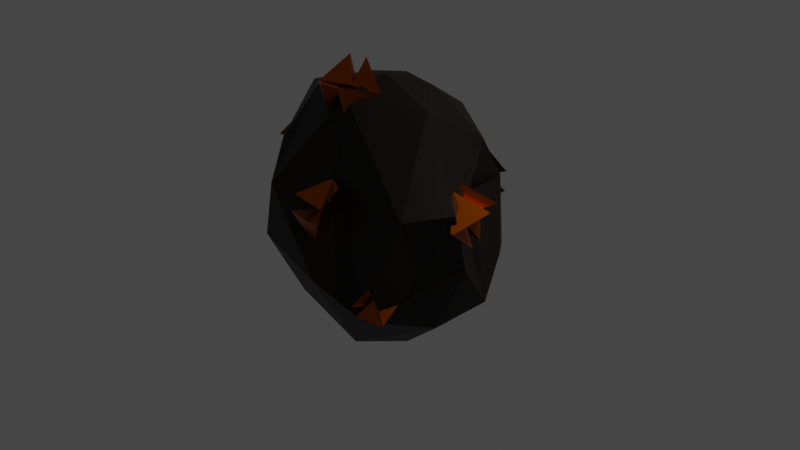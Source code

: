 # Source: AsteroidMineral.blend  (saved by Blender 3.2.14; exported with 4.5.12 LTS)
import bpy
from mathutils import Matrix  # noqa: F401  (used for matrix-valued properties, if any)

bpy.ops.wm.read_factory_settings(use_empty=True)
scene = bpy.context.scene
scene.name = 'Scene'

# ---- collections
col_collection = bpy.data.collections.new('Collection'); scene.collection.children.link(col_collection)

# ---- materials (node trees are filled in below, after node groups)
mat_asteroidmat = bpy.data.materials.new('AsteroidMat')
mat_asteroidmat.use_transparent_shadow = False
mat_astroidmaterial = bpy.data.materials.new('AstroidMaterial')
mat_astroidmaterial.use_transparent_shadow = False
mat_astroidmaterial.diffuse_color = (0.06072, 0.01563, 0.0, 1.0)
mat_astroidmaterial.roughness = 0.3937
mat_astroidmaterial.specular_intensity = 0.2795
mat_astroidmaterial.metallic = 1.0

# ---- material node trees
mat_asteroidmat.use_nodes = True; mat_asteroidmat.node_tree.nodes.clear()
_N = mat_asteroidmat.node_tree.nodes; _L = mat_asteroidmat.node_tree.links
n0 = _N.new('ShaderNodeBsdfPrincipled'); n0.name = 'Principled BSDF'; n0.location = (10, 300)
n0.distribution = 'GGX'
n0.subsurface_method = 'RANDOM_WALK_SKIN'
n0.inputs[0].default_value = (0.005605, 0.002003, 0.0, 1.0)
n0.inputs[1].default_value = 0.4646
n0.inputs[3].default_value = 1.45
n0.inputs[27].default_value = (0.0, 0.0, 0.0, 1.0)
n0.inputs[28].default_value = 1.0
n1 = _N.new('ShaderNodeOutputMaterial'); n1.name = 'Material Output'; n1.location = (300, 300)
_L.new(n0.outputs[0], n1.inputs[0])
n1.is_active_output = True
mat_astroidmaterial.use_nodes = True; mat_astroidmaterial.node_tree.nodes.clear()
_N = mat_astroidmaterial.node_tree.nodes; _L = mat_astroidmaterial.node_tree.links
n0 = _N.new('ShaderNodeBsdfPrincipled'); n0.name = 'Principled BSDF'; n0.location = (10, 300)
n0.distribution = 'GGX'
n0.subsurface_method = 'RANDOM_WALK_SKIN'
n0.inputs[0].default_value = (0.402, 0.08392, 0.0, 1.0)
n0.inputs[1].default_value = 1.0
n0.inputs[2].default_value = 0.3937
n0.inputs[3].default_value = 1.45
n0.inputs[13].default_value = 0.2795
n0.inputs[27].default_value = (0.0, 0.0, 0.0, 1.0)
n0.inputs[28].default_value = 1.0
n1 = _N.new('ShaderNodeOutputMaterial'); n1.name = 'Material Output'; n1.location = (300, 300)
n2 = _N.new('ShaderNodeNormalMap'); n2.name = 'Normal Map'; n2.location = (-300, -300)
n2.label = 'Normal/Map'
n2.inputs[0].default_value = 0.0
_L.new(n0.outputs[0], n1.inputs[0])
_L.new(n2.outputs[0], n0.inputs[5])
n1.is_active_output = True

# ---- world
world_world = bpy.data.worlds.new('World'); scene.world = world_world
world_world.use_nodes = True; world_world.node_tree.nodes.clear()
_N = world_world.node_tree.nodes; _L = world_world.node_tree.links
n0 = _N.new('ShaderNodeOutputWorld'); n0.name = 'World Output'; n0.location = (300, 300)
n1 = _N.new('ShaderNodeBackground'); n1.name = 'Background'; n1.location = (10, 300)
n1.inputs[0].default_value = (0.05088, 0.05088, 0.05088, 1.0)
_L.new(n1.outputs[0], n0.inputs[0])
n0.is_active_output = True
world_world.color = (0.05088, 0.05088, 0.05088)
world_world.use_sun_shadow = False
world_world.sun_shadow_jitter_overblur = 0.0

# ---- cameras
cam_camera = bpy.data.cameras.new('Camera')
cam_camera.clip_end = 100.0
cam_camera.ortho_scale = 7.314

# ---- lights
light_light = bpy.data.lights.new('Light', 'POINT')
light_light.transmission_factor = 0.0
light_light.energy = 1000.0
light_light.shadow_soft_size = 0.1
light_light.shadow_maximum_resolution = 0.006
light_light.use_absolute_resolution = True

# ---- meshes
me_icosphere = bpy.data.meshes.new('Icosphere')
me_icosphere.from_pydata([(-0.1485, 0.1028, -1.125), (0.823, -0.2904, -0.8083), (-0.5438, -0.8238, -0.7278), (-1.378, -0.1508, -0.6473), (-0.4358, 1.123, -0.2912), (0.7528, 0.7004, -0.3673), (-0.03225, -0.7662, 0.5304), (-1.069, -0.6024, 0.7523), (-1.016, 0.5309, 1.16), (-0.1809, 1.079, 0.926), (1.244, -0.4851, 0.6302), (-0.2316, 0.01695, 1.485), (-0.4394, -0.3652, -1.1), (0.3284, -0.1952, -1.224), (0.2186, -0.7996, -1.015), (0.9616, 0.2709, -0.6712), (0.4384, 0.438, -0.9165), (-0.8789, 0.1065, -0.9723), (-1.225, -0.3408, -0.7877), (-0.2417, 0.6499, -0.8693), (-1.21, 0.4317, -0.4856), (0.4834, 1.04, -0.458), (1.117, -0.1878, -0.1044), (0.3783, 0.6259, 0.2336), (0.04338, -1.175, -0.2605), (0.6682, -1.086, -0.4685), (-1.424, -0.4352, -0.009848), (-1.032, -0.9043, -0.233), (-1.127, 0.6591, 0.4021), (-1.577, 0.2241, 0.1346), (0.3203, 1.153, 0.2498), (-0.287, 1.115, 0.4285), (0.908, -0.8357, 0.5516), (-0.8953, -0.9133, 0.3878), (-1.4, 0.09191, 1.121), (-0.5969, 0.6646, 1.264), (0.5864, 0.5726, 0.8963), (-0.2531, -0.4579, 1.365), (0.5053, -0.114, 1.33), (-0.9082, -0.2586, 1.258), (-0.6938, 0.2834, 1.339), (-0.03511, 0.4799, 1.307)], [], [(0, 13, 12), (1, 13, 15), (0, 12, 17), (0, 17, 19), (0, 19, 16), (1, 15, 22), (2, 14, 24), (3, 18, 26), (4, 20, 28), (5, 21, 30), (1, 22, 25), (2, 24, 27), (3, 26, 29), (4, 28, 31), (5, 30, 23), (6, 32, 37), (7, 33, 39), (8, 34, 40), (9, 35, 41), (10, 36, 38), (38, 41, 11), (38, 36, 41), (36, 9, 41), (41, 40, 11), (41, 35, 40), (35, 8, 40), (40, 39, 11), (40, 34, 39), (34, 7, 39), (39, 37, 11), (39, 33, 37), (33, 6, 37), (37, 38, 11), (37, 32, 38), (32, 10, 38), (23, 36, 10), (23, 30, 36), (30, 9, 36), (31, 35, 9), (31, 28, 35), (28, 8, 35), (29, 34, 8), (29, 26, 34), (26, 7, 34), (27, 33, 7), (27, 24, 33), (24, 6, 33), (25, 32, 6), (25, 22, 32), (22, 10, 32), (30, 31, 9), (30, 21, 31), (21, 4, 31), (28, 29, 8), (28, 20, 29), (20, 3, 29), (26, 27, 7), (26, 18, 27), (18, 2, 27), (24, 25, 6), (24, 14, 25), (14, 1, 25), (22, 23, 10), (22, 15, 23), (15, 5, 23), (16, 21, 5), (16, 19, 21), (19, 4, 21), (19, 20, 4), (19, 17, 20), (17, 3, 20), (17, 18, 3), (17, 12, 18), (12, 2, 18), (15, 16, 5), (15, 13, 16), (13, 0, 16), (12, 14, 2), (12, 13, 14), (13, 1, 14)])
_uv = me_icosphere.uv_layers.new(name='UVMap')
_uv.uv.foreach_set('vector', [0.1818, 0.0, 0.2273, 0.07873, 0.1364, 0.07873, 0.2727, 0.1575, 0.3182, 0.07873, 0.3636, 0.1575, 0.9091, 0.0, 0.9545, 0.07873, 0.8636, 0.07873, 0.7273, 0.0, 0.7727, 0.07873, 0.6818, 0.07873, 0.5455, 0.0, 0.5909, 0.07873, 0.5, 0.07873, 0.2727, 0.1575, 0.3636, 0.1575, 0.3182, 0.2362, 0.09091, 0.1575, 0.1818, 0.1575, 0.1364, 0.2362, 0.8182, 0.1575, 0.9091, 0.1575, 0.8636, 0.2362, 0.6364, 0.1575, 0.7273, 0.1575, 0.6818, 0.2362, 0.4545, 0.1575, 0.5455, 0.1575, 0.5, 0.2362, 0.2727, 0.1575, 0.3182, 0.2362, 0.2273, 0.2362, 0.09091, 0.1575, 0.1364, 0.2362, 0.04546, 0.2362, 0.8182, 0.1575, 0.8636, 0.2362, 0.7727, 0.2362, 0.6364, 0.1575, 0.6818, 0.2362, 0.5909, 0.2362, 0.4545, 0.1575, 0.5, 0.2362, 0.4091, 0.2362, 0.1818, 0.3149, 0.2727, 0.3149, 0.2273, 0.3937, 0.0, 0.3149, 0.09091, 0.3149, 0.04546, 0.3937, 0.7273, 0.3149, 0.8182, 0.3149, 0.7727, 0.3937, 0.5455, 0.3149, 0.6364, 0.3149, 0.5909, 0.3937, 0.3636, 0.3149, 0.4545, 0.3149, 0.4091, 0.3937, 0.4091, 0.3937, 0.5, 0.3937, 0.4545, 0.4724, 0.4091, 0.3937, 0.4545, 0.3149, 0.5, 0.3937, 0.4545, 0.3149, 0.5455, 0.3149, 0.5, 0.3937, 0.5909, 0.3937, 0.6818, 0.3937, 0.6364, 0.4724, 0.5909, 0.3937, 0.6364, 0.3149, 0.6818, 0.3937, 0.6364, 0.3149, 0.7273, 0.3149, 0.6818, 0.3937, 0.7727, 0.3937, 0.8636, 0.3937, 0.8182, 0.4724, 0.7727, 0.3937, 0.8182, 0.3149, 0.8636, 0.3937, 0.8182, 0.3149, 0.9091, 0.3149, 0.8636, 0.3937, 0.04546, 0.3937, 0.1364, 0.3937, 0.09091, 0.4724, 0.04546, 0.3937, 0.09091, 0.3149, 0.1364, 0.3937, 0.09091, 0.3149, 0.1818, 0.3149, 0.1364, 0.3937, 0.2273, 0.3937, 0.3182, 0.3937, 0.2727, 0.4724, 0.2273, 0.3937, 0.2727, 0.3149, 0.3182, 0.3937, 0.2727, 0.3149, 0.3636, 0.3149, 0.3182, 0.3937, 0.4091, 0.2362, 0.4545, 0.3149, 0.3636, 0.3149, 0.4091, 0.2362, 0.5, 0.2362, 0.4545, 0.3149, 0.5, 0.2362, 0.5455, 0.3149, 0.4545, 0.3149, 0.5909, 0.2362, 0.6364, 0.3149, 0.5455, 0.3149, 0.5909, 0.2362, 0.6818, 0.2362, 0.6364, 0.3149, 0.6818, 0.2362, 0.7273, 0.3149, 0.6364, 0.3149, 0.7727, 0.2362, 0.8182, 0.3149, 0.7273, 0.3149, 0.7727, 0.2362, 0.8636, 0.2362, 0.8182, 0.3149, 0.8636, 0.2362, 0.9091, 0.3149, 0.8182, 0.3149, 0.04546, 0.2362, 0.09091, 0.3149, 0.0, 0.3149, 0.04546, 0.2362, 0.1364, 0.2362, 0.09091, 0.3149, 0.1364, 0.2362, 0.1818, 0.3149, 0.09091, 0.3149, 0.2273, 0.2362, 0.2727, 0.3149, 0.1818, 0.3149, 0.2273, 0.2362, 0.3182, 0.2362, 0.2727, 0.3149, 0.3182, 0.2362, 0.3636, 0.3149, 0.2727, 0.3149, 0.5, 0.2362, 0.5909, 0.2362, 0.5455, 0.3149, 0.5, 0.2362, 0.5455, 0.1575, 0.5909, 0.2362, 0.5455, 0.1575, 0.6364, 0.1575, 0.5909, 0.2362, 0.6818, 0.2362, 0.7727, 0.2362, 0.7273, 0.3149, 0.6818, 0.2362, 0.7273, 0.1575, 0.7727, 0.2362, 0.7273, 0.1575, 0.8182, 0.1575, 0.7727, 0.2362, 0.8636, 0.2362, 0.9545, 0.2362, 0.9091, 0.3149, 0.8636, 0.2362, 0.9091, 0.1575, 0.9545, 0.2362, 0.9091, 0.1575, 1.0, 0.1575, 0.9545, 0.2362, 0.1364, 0.2362, 0.2273, 0.2362, 0.1818, 0.3149, 0.1364, 0.2362, 0.1818, 0.1575, 0.2273, 0.2362, 0.1818, 0.1575, 0.2727, 0.1575, 0.2273, 0.2362, 0.3182, 0.2362, 0.4091, 0.2362, 0.3636, 0.3149, 0.3182, 0.2362, 0.3636, 0.1575, 0.4091, 0.2362, 0.3636, 0.1575, 0.4545, 0.1575, 0.4091, 0.2362, 0.5, 0.07873, 0.5455, 0.1575, 0.4545, 0.1575, 0.5, 0.07873, 0.5909, 0.07873, 0.5455, 0.1575, 0.5909, 0.07873, 0.6364, 0.1575, 0.5455, 0.1575, 0.6818, 0.07873, 0.7273, 0.1575, 0.6364, 0.1575, 0.6818, 0.07873, 0.7727, 0.07873, 0.7273, 0.1575, 0.7727, 0.07873, 0.8182, 0.1575, 0.7273, 0.1575, 0.8636, 0.07873, 0.9091, 0.1575, 0.8182, 0.1575, 0.8636, 0.07873, 0.9545, 0.07873, 0.9091, 0.1575, 0.9545, 0.07873, 1.0, 0.1575, 0.9091, 0.1575, 0.3636, 0.1575, 0.4091, 0.07873, 0.4545, 0.1575, 0.3636, 0.1575, 0.3182, 0.07873, 0.4091, 0.07873, 0.3182, 0.07873, 0.3636, 0.0, 0.4091, 0.07873, 0.1364, 0.07873, 0.1818, 0.1575, 0.09091, 0.1575, 0.1364, 0.07873, 0.2273, 0.07873, 0.1818, 0.1575, 0.2273, 0.07873, 0.2727, 0.1575, 0.1818, 0.1575])
me_icosphere.materials.append(mat_asteroidmat)
me_icosphere.update()
me_cube_001 = bpy.data.meshes.new('Cube.001')
me_cube_001.from_pydata([(0.07895, -1.083, 0.4857), (0.06708, -1.134, 0.3231), (-0.3168, -1.064, 0.5085), (-0.3287, -1.115, 0.3459), (-0.1278, -0.9855, 0.01867), (-0.07892, -0.7825, 0.6381), (-0.1142, -0.7808, 0.6401), (-0.1565, -0.9841, 0.02032), (-0.102, -0.9465, 0.3571), (-0.1394, -0.9447, 0.3593), (-0.1385, -0.9115, 0.3469), (-0.1011, -0.9133, 0.3447), (0.0921, -0.6403, 0.3395), (0.08012, -0.6954, 0.1782), (-0.3037, -0.621, 0.3623), (-0.3157, -0.6761, 0.201), (-0.09816, -0.8168, 0.3143), (-0.1356, -0.815, 0.3165), (-0.1367, -0.8491, 0.3263), (-0.09925, -0.8509, 0.3241), (0.8223, -0.2042, 0.3566), (0.8847, -0.3626, 0.342), (1.161, -0.05744, 0.2096), (1.223, -0.2159, 0.195), (1.222, -0.5202, 0.4627), (0.9832, 0.08497, 0.5273), (1.013, 0.09804, 0.5142), (1.246, -0.5096, 0.452), (1.071, -0.2147, 0.4336), (1.103, -0.2009, 0.4197), (1.117, -0.2003, 0.4524), (1.085, -0.2142, 0.4663), (0.9994, -0.1805, 0.7879), (1.06, -0.3391, 0.7693), (1.338, -0.03374, 0.6408), (1.398, -0.1924, 0.6223), (1.123, -0.2078, 0.5599), (1.155, -0.1939, 0.546), (1.142, -0.197, 0.5131), (1.11, -0.2109, 0.527), (0.3387, 1.22, 0.04226), (0.321, 1.25, 0.2496), (-0.06028, 1.492, -0.03159), (-0.078, 1.522, 0.1758), (-0.05111, 1.193, 0.5492), (0.01435, 1.066, -0.2426), (-0.0212, 1.091, -0.2491), (-0.08, 1.212, 0.5438), (0.03319, 1.195, 0.1372), (-0.004523, 1.221, 0.1302), (-0.02961, 1.185, 0.1355), (0.008106, 1.159, 0.1425), (0.0103, 0.7512, 0.08992), (-0.004463, 0.7857, 0.2969), (-0.3887, 1.023, 0.01606), (-0.4035, 1.058, 0.223), (-0.06295, 1.058, 0.1512), (-0.1007, 1.083, 0.1442), (-0.07584, 1.119, 0.1422), (-0.03812, 1.093, 0.1492), (-0.3217, -0.05087, -0.9652), (-0.3907, -0.1313, -0.8661), (-0.4638, 0.2271, -0.8385), (-0.5328, 0.1468, -0.7394), (-0.7105, -0.1452, -0.7785), (-0.4509, 0.1592, -1.163), (-0.4635, 0.1839, -1.152), (-0.7208, -0.1251, -0.7693), (-0.5314, 0.01554, -0.9404), (-0.5449, 0.04182, -0.9284), (-0.5688, 0.03767, -0.9462), (-0.5554, 0.01139, -0.9582), (-0.63, -0.09693, -1.21), (-0.6962, -0.1769, -1.108), (-0.7721, 0.1811, -1.083), (-0.8382, 0.1011, -0.9818), (-0.6217, 0.002054, -1.012), (-0.6351, 0.02833, -1.0), (-0.6122, 0.03119, -0.9806), (-0.5988, 0.004911, -0.9926), (-1.564, 0.04367, 0.03589), (-1.378, 0.03468, 0.08229), (-1.594, 0.4399, 0.236), (-1.409, 0.4309, 0.2824), (-1.172, 0.0891, 0.4652), (-1.884, 0.1161, 0.2938), (-1.886, 0.1514, 0.3117), (-1.174, 0.1178, 0.4797), (-1.519, 0.1349, 0.31), (-1.522, 0.1724, 0.3289), (-1.529, 0.1543, 0.3636), (-1.526, 0.1169, 0.3447), (-1.681, -0.1934, 0.4873), (-1.495, -0.2003, 0.5296), (-1.712, 0.2028, 0.6874), (-1.525, 0.1959, 0.7297), (-1.553, 0.06554, 0.4422), (-1.556, 0.103, 0.4611), (-1.546, 0.1209, 0.4271), (-1.543, 0.08349, 0.4082), (-0.3806, -0.6613, 1.504), (-0.1955, -0.6142, 1.506), (-0.4113, -0.5281, 1.082), (-0.2262, -0.481, 1.084), (0.01003, -0.2463, 1.391), (-0.6996, -0.4192, 1.392), (-0.7023, -0.4073, 1.354), (0.007804, -0.2366, 1.36), (-0.336, -0.4063, 1.371), (-0.3389, -0.3937, 1.331), (-0.3463, -0.3567, 1.343), (-0.3434, -0.3693, 1.383), (-0.4979, -0.1792, 1.665), (-0.3117, -0.1364, 1.665), (-0.5286, -0.04593, 1.243), (-0.3424, -0.003183, 1.243), (-0.3704, -0.2652, 1.418), (-0.3733, -0.2526, 1.378), (-0.3629, -0.2888, 1.366), (-0.36, -0.3014, 1.405), (0.5768, -0.851, -0.4999), (0.6743, -0.8917, -0.5504), (0.7245, -0.7513, -0.2946), (0.822, -0.792, -0.345), (0.874, -1.042, -0.4542), (0.4993, -0.8919, -0.2604), (0.5125, -0.883, -0.2421), (0.8847, -1.035, -0.4393), (0.6855, -0.9252, -0.3792), (0.6995, -0.9158, -0.3598), (0.698, -0.9372, -0.3483), (0.684, -0.9466, -0.3677), (0.5466, -1.128, -0.3436), (0.6443, -1.167, -0.3954), (0.6943, -1.029, -0.1383), (0.7921, -1.067, -0.1901), (0.6767, -1.006, -0.3334), (0.6907, -0.997, -0.314), (0.6937, -0.9762, -0.3263), (0.6798, -0.9856, -0.3457), (-0.7369, 0.825, 0.8692), (-0.6527, 0.7988, 0.8198), (-0.6093, 0.8758, 1.06), (-0.525, 0.8496, 1.01), (-0.4801, 0.6555, 0.8767), (-0.8038, 0.751, 1.066), (-0.7924, 0.7555, 1.083), (-0.4709, 0.6592, 0.8904), (-0.6429, 0.7423, 0.9594), (-0.6309, 0.7471, 0.9774), (-0.6322, 0.727, 0.9836), (-0.6442, 0.7222, 0.9656), (-0.763, 0.5641, 0.9562), (-0.6785, 0.5402, 0.906), (-0.6354, 0.6149, 1.147), (-0.5509, 0.591, 1.097), (-0.6506, 0.6659, 0.9849), (-0.6385, 0.6707, 1.003), (-0.6359, 0.6903, 0.9959), (-0.6479, 0.6855, 0.9779)], [], [(0, 9, 8), (4, 3, 7), (6, 0, 5), (5, 8, 11), (9, 6, 10), (9, 7, 3), (4, 8, 1), (8, 3, 1), (10, 4, 7), (11, 6, 5), (17, 12, 16), (7, 13, 4), (12, 6, 5), (16, 5, 19), (17, 6, 14), (7, 17, 15), (4, 16, 19), (15, 16, 13), (4, 18, 7), (6, 19, 5), (0, 2, 9), (4, 1, 3), (6, 2, 0), (5, 0, 8), (9, 2, 6), (9, 10, 7), (4, 11, 8), (8, 9, 3), (10, 11, 4), (11, 10, 6), (17, 14, 12), (7, 15, 13), (12, 14, 6), (16, 12, 5), (17, 18, 6), (7, 18, 17), (4, 13, 16), (15, 17, 16), (4, 19, 18), (6, 18, 19), (20, 29, 28), (24, 23, 27), (26, 20, 25), (25, 28, 31), (29, 26, 30), (29, 27, 23), (24, 28, 21), (28, 23, 21), (30, 24, 27), (31, 26, 25), (37, 32, 36), (27, 33, 24), (32, 26, 25), (36, 25, 39), (37, 26, 34), (27, 37, 35), (24, 36, 39), (35, 36, 33), (24, 38, 27), (26, 39, 25), (20, 22, 29), (24, 21, 23), (26, 22, 20), (25, 20, 28), (29, 22, 26), (29, 30, 27), (24, 31, 28), (28, 29, 23), (30, 31, 24), (31, 30, 26), (37, 34, 32), (27, 35, 33), (32, 34, 26), (36, 32, 25), (37, 38, 26), (27, 38, 37), (24, 33, 36), (35, 37, 36), (24, 39, 38), (26, 38, 39), (40, 49, 48), (44, 43, 47), (46, 40, 45), (45, 48, 51), (49, 46, 50), (49, 47, 43), (44, 48, 41), (48, 43, 41), (50, 44, 47), (51, 46, 45), (57, 52, 56), (47, 53, 44), (52, 46, 45), (56, 45, 59), (57, 46, 54), (47, 57, 55), (44, 56, 59), (55, 56, 53), (44, 58, 47), (46, 59, 45), (40, 42, 49), (44, 41, 43), (46, 42, 40), (45, 40, 48), (49, 42, 46), (49, 50, 47), (44, 51, 48), (48, 49, 43), (50, 51, 44), (51, 50, 46), (57, 54, 52), (47, 55, 53), (52, 54, 46), (56, 52, 45), (57, 58, 46), (47, 58, 57), (44, 53, 56), (55, 57, 56), (44, 59, 58), (46, 58, 59), (60, 69, 68), (64, 63, 67), (66, 60, 65), (65, 68, 71), (69, 66, 70), (69, 67, 63), (64, 68, 61), (68, 63, 61), (70, 64, 67), (71, 66, 65), (77, 72, 76), (67, 73, 64), (72, 66, 65), (76, 65, 79), (77, 66, 74), (67, 77, 75), (64, 76, 79), (75, 76, 73), (64, 78, 67), (66, 79, 65), (60, 62, 69), (64, 61, 63), (66, 62, 60), (65, 60, 68), (69, 62, 66), (69, 70, 67), (64, 71, 68), (68, 69, 63), (70, 71, 64), (71, 70, 66), (77, 74, 72), (67, 75, 73), (72, 74, 66), (76, 72, 65), (77, 78, 66), (67, 78, 77), (64, 73, 76), (75, 77, 76), (64, 79, 78), (66, 78, 79), (80, 89, 88), (84, 83, 87), (86, 80, 85), (85, 88, 91), (89, 86, 90), (89, 87, 83), (84, 88, 81), (88, 83, 81), (90, 84, 87), (91, 86, 85), (97, 92, 96), (87, 93, 84), (92, 86, 85), (96, 85, 99), (97, 86, 94), (87, 97, 95), (84, 96, 99), (95, 96, 93), (84, 98, 87), (86, 99, 85), (80, 82, 89), (84, 81, 83), (86, 82, 80), (85, 80, 88), (89, 82, 86), (89, 90, 87), (84, 91, 88), (88, 89, 83), (90, 91, 84), (91, 90, 86), (97, 94, 92), (87, 95, 93), (92, 94, 86), (96, 92, 85), (97, 98, 86), (87, 98, 97), (84, 93, 96), (95, 97, 96), (84, 99, 98), (86, 98, 99), (100, 109, 108), (104, 103, 107), (106, 100, 105), (105, 108, 111), (109, 106, 110), (109, 107, 103), (104, 108, 101), (108, 103, 101), (110, 104, 107), (111, 106, 105), (117, 112, 116), (107, 113, 104), (112, 106, 105), (116, 105, 119), (117, 106, 114), (107, 117, 115), (104, 116, 119), (115, 116, 113), (104, 118, 107), (106, 119, 105), (100, 102, 109), (104, 101, 103), (106, 102, 100), (105, 100, 108), (109, 102, 106), (109, 110, 107), (104, 111, 108), (108, 109, 103), (110, 111, 104), (111, 110, 106), (117, 114, 112), (107, 115, 113), (112, 114, 106), (116, 112, 105), (117, 118, 106), (107, 118, 117), (104, 113, 116), (115, 117, 116), (104, 119, 118), (106, 118, 119), (120, 129, 128), (124, 123, 127), (126, 120, 125), (125, 128, 131), (129, 126, 130), (129, 127, 123), (124, 128, 121), (128, 123, 121), (130, 124, 127), (131, 126, 125), (137, 132, 136), (127, 133, 124), (132, 126, 125), (136, 125, 139), (137, 126, 134), (127, 137, 135), (124, 136, 139), (135, 136, 133), (124, 138, 127), (126, 139, 125), (120, 122, 129), (124, 121, 123), (126, 122, 120), (125, 120, 128), (129, 122, 126), (129, 130, 127), (124, 131, 128), (128, 129, 123), (130, 131, 124), (131, 130, 126), (137, 134, 132), (127, 135, 133), (132, 134, 126), (136, 132, 125), (137, 138, 126), (127, 138, 137), (124, 133, 136), (135, 137, 136), (124, 139, 138), (126, 138, 139), (140, 149, 148), (144, 143, 147), (146, 140, 145), (145, 148, 151), (149, 146, 150), (149, 147, 143), (144, 148, 141), (148, 143, 141), (150, 144, 147), (151, 146, 145), (157, 152, 156), (147, 153, 144), (152, 146, 145), (156, 145, 159), (157, 146, 154), (147, 157, 155), (144, 156, 159), (155, 156, 153), (144, 158, 147), (146, 159, 145), (140, 142, 149), (144, 141, 143), (146, 142, 140), (145, 140, 148), (149, 142, 146), (149, 150, 147), (144, 151, 148), (148, 149, 143), (150, 151, 144), (151, 150, 146), (157, 154, 152), (147, 155, 153), (152, 154, 146), (156, 152, 145), (157, 158, 146), (147, 158, 157), (144, 153, 156), (155, 157, 156), (144, 159, 158), (146, 158, 159)])
me_cube_001.polygons.foreach_set('use_smooth', [True] * 320)
_k = set([(0, 2), (0, 5), (0, 8), (1, 3), (1, 4), (1, 8), (2, 6), (2, 9), (3, 7), (3, 9), (4, 7), (4, 8), (4, 11), (4, 13), (4, 16), (4, 19), (5, 6), (5, 8), (5, 11), (5, 12), (5, 16), (5, 19), (6, 9), (6, 10), (6, 14), (6, 17), (6, 18), (7, 9), (7, 10), (7, 15), (7, 17), (7, 18), (8, 9), (8, 11), (9, 10), (10, 11), (12, 14), (12, 16), (13, 15), (13, 16), (14, 17), (15, 17), (16, 17), (16, 19), (17, 18), (18, 19), (20, 22), (20, 25), (20, 28), (21, 23), (21, 24), (21, 28), (22, 26), (22, 29), (23, 27), (23, 29), (24, 27), (24, 28), (24, 31), (24, 33), (24, 36), (24, 39), (25, 26), (25, 28), (25, 31), (25, 32), (25, 36), (25, 39), (26, 29), (26, 30), (26, 34), (26, 37), (26, 38), (27, 29), (27, 30), (27, 35), (27, 37), (27, 38), (28, 29), (28, 31), (29, 30), (30, 31), (32, 34), (32, 36), (33, 35), (33, 36), (34, 37), (35, 37), (36, 37), (36, 39), (37, 38), (38, 39), (40, 42), (40, 45), (40, 48), (41, 43), (41, 44), (41, 48), (42, 46), (42, 49), (43, 47), (43, 49), (44, 47), (44, 48), (44, 51), (44, 53), (44, 56), (44, 59), (45, 46), (45, 48), (45, 51), (45, 52), (45, 56), (45, 59), (46, 49), (46, 50), (46, 54), (46, 57), (46, 58), (47, 49), (47, 50), (47, 55), (47, 57), (47, 58), (48, 49), (48, 51), (49, 50), (50, 51), (52, 54), (52, 56), (53, 55), (53, 56), (54, 57), (55, 57), (56, 57), (56, 59), (57, 58), (58, 59), (60, 62), (60, 65), (60, 68), (61, 63), (61, 64), (61, 68), (62, 66), (62, 69), (63, 67), (63, 69), (64, 67), (64, 68), (64, 71), (64, 73), (64, 76), (64, 79), (65, 66), (65, 68), (65, 71), (65, 72), (65, 76), (65, 79), (66, 69), (66, 70), (66, 74), (66, 77), (66, 78), (67, 69), (67, 70), (67, 75), (67, 77), (67, 78), (68, 69), (68, 71), (69, 70), (70, 71), (72, 74), (72, 76), (73, 75), (73, 76), (74, 77), (75, 77), (76, 77), (76, 79), (77, 78), (78, 79), (80, 82), (80, 85), (80, 88), (81, 83), (81, 84), (81, 88), (82, 86), (82, 89), (83, 87), (83, 89), (84, 87), (84, 88), (84, 91), (84, 93), (84, 96), (84, 99), (85, 86), (85, 88), (85, 91), (85, 92), (85, 96), (85, 99), (86, 89), (86, 90), (86, 94), (86, 97), (86, 98), (87, 89), (87, 90), (87, 95), (87, 97), (87, 98), (88, 89), (88, 91), (89, 90), (90, 91), (92, 94), (92, 96), (93, 95), (93, 96), (94, 97), (95, 97), (96, 97), (96, 99), (97, 98), (98, 99), (100, 102), (100, 105), (100, 108), (101, 103), (101, 104), (101, 108), (102, 106), (102, 109), (103, 107), (103, 109), (104, 107), (104, 108), (104, 111), (104, 113), (104, 116), (104, 119), (105, 106), (105, 108), (105, 111), (105, 112), (105, 116), (105, 119), (106, 109), (106, 110), (106, 114), (106, 117), (106, 118), (107, 109), (107, 110), (107, 115), (107, 117), (107, 118), (108, 109), (108, 111), (109, 110), (110, 111), (112, 114), (112, 116), (113, 115), (113, 116), (114, 117), (115, 117), (116, 117), (116, 119), (117, 118), (118, 119), (120, 122), (120, 125), (120, 128), (121, 123), (121, 124), (121, 128), (122, 126), (122, 129), (123, 127), (123, 129), (124, 127), (124, 128), (124, 131), (124, 133), (124, 136), (124, 139), (125, 126), (125, 128), (125, 131), (125, 132), (125, 136), (125, 139), (126, 129), (126, 130), (126, 134), (126, 137), (126, 138), (127, 129), (127, 130), (127, 135), (127, 137), (127, 138), (128, 129), (128, 131), (129, 130), (130, 131), (132, 134), (132, 136), (133, 135), (133, 136), (134, 137), (135, 137), (136, 137), (136, 139), (137, 138), (138, 139), (140, 142), (140, 145), (140, 148), (141, 143), (141, 144), (141, 148), (142, 146), (142, 149), (143, 147), (143, 149), (144, 147), (144, 148), (144, 151), (144, 153), (144, 156), (144, 159), (145, 146), (145, 148), (145, 151), (145, 152), (145, 156), (145, 159), (146, 149), (146, 150), (146, 154), (146, 157), (146, 158), (147, 149), (147, 150), (147, 155), (147, 157), (147, 158), (148, 149), (148, 151), (149, 150), (150, 151), (152, 154), (152, 156), (153, 155), (153, 156), (154, 157), (155, 157), (156, 157), (156, 159), (157, 158), (158, 159)])
me_cube_001.attributes.new('sharp_edge', 'BOOLEAN', 'EDGE').data.foreach_set('value', [ (min(e.vertices), max(e.vertices)) in _k for e in me_cube_001.edges])
_uv = me_cube_001.uv_layers.new(name='UVMap')
_uv.uv.foreach_set('vector', [0.625, 0.0, 0.5, 0.25, 0.5, 0.0, 0.625, 0.375, 0.375, 0.5, 0.375, 0.375, 0.625, 0.625, 0.375, 0.75, 0.375, 0.625, 0.375, 0.625, 0.25, 0.75, 0.25, 0.625, 0.75, 0.5, 0.875, 0.625, 0.75, 0.625, 0.75, 0.5, 0.625, 0.625, 0.625, 0.5, 0.125, 0.625, 0.25, 0.75, 0.125, 0.75, 0.5, 0.0, 0.375, 0.25, 0.375, 0.0, 0.75, 0.625, 0.625, 0.375, 0.375, 0.375, 0.25, 0.625, 0.875, 0.625, 0.375, 0.625, 0.5, 0.25, 0.625, 0.0, 0.5, 0.0, 0.375, 0.375, 0.625, 0.5, 0.625, 0.375, 0.375, 0.75, 0.625, 0.625, 0.375, 0.625, 0.25, 0.75, 0.375, 0.625, 0.25, 0.625, 0.75, 0.5, 0.875, 0.625, 0.875, 0.5, 0.625, 0.625, 0.75, 0.5, 0.625, 0.5, 0.125, 0.625, 0.25, 0.75, 0.25, 0.625, 0.375, 0.25, 0.5, 0.0, 0.375, 0.0, 0.625, 0.375, 0.75, 0.625, 0.375, 0.375, 0.875, 0.625, 0.25, 0.625, 0.375, 0.625, 0.625, 0.0, 0.625, 0.25, 0.5, 0.25, 0.625, 0.375, 0.625, 0.5, 0.375, 0.5, 0.625, 0.625, 0.625, 0.75, 0.375, 0.75, 0.375, 0.625, 0.375, 0.75, 0.25, 0.75, 0.75, 0.5, 0.875, 0.5, 0.875, 0.625, 0.75, 0.5, 0.75, 0.625, 0.625, 0.625, 0.125, 0.625, 0.25, 0.625, 0.25, 0.75, 0.5, 0.0, 0.5, 0.25, 0.375, 0.25, 0.75, 0.625, 0.25, 0.625, 0.625, 0.375, 0.25, 0.625, 0.75, 0.625, 0.875, 0.625, 0.5, 0.25, 0.625, 0.25, 0.625, 0.0, 0.375, 0.375, 0.375, 0.5, 0.625, 0.5, 0.375, 0.75, 0.625, 0.75, 0.625, 0.625, 0.25, 0.75, 0.375, 0.75, 0.375, 0.625, 0.75, 0.5, 0.75, 0.625, 0.875, 0.625, 0.625, 0.625, 0.75, 0.625, 0.75, 0.5, 0.125, 0.625, 0.125, 0.75, 0.25, 0.75, 0.375, 0.25, 0.5, 0.25, 0.5, 0.0, 0.625, 0.375, 0.25, 0.625, 0.75, 0.625, 0.875, 0.625, 0.75, 0.625, 0.25, 0.625, 0.625, 0.0, 0.5, 0.25, 0.5, 0.0, 0.625, 0.375, 0.375, 0.5, 0.375, 0.375, 0.625, 0.625, 0.375, 0.75, 0.375, 0.625, 0.375, 0.625, 0.25, 0.75, 0.25, 0.625, 0.75, 0.5, 0.875, 0.625, 0.75, 0.625, 0.75, 0.5, 0.625, 0.625, 0.625, 0.5, 0.125, 0.625, 0.25, 0.75, 0.125, 0.75, 0.5, 0.0, 0.375, 0.25, 0.375, 0.0, 0.75, 0.625, 0.625, 0.375, 0.375, 0.375, 0.25, 0.625, 0.875, 0.625, 0.375, 0.625, 0.5, 0.25, 0.625, 0.0, 0.5, 0.0, 0.375, 0.375, 0.625, 0.5, 0.625, 0.375, 0.375, 0.75, 0.625, 0.625, 0.375, 0.625, 0.25, 0.75, 0.375, 0.625, 0.25, 0.625, 0.75, 0.5, 0.875, 0.625, 0.875, 0.5, 0.625, 0.625, 0.75, 0.5, 0.625, 0.5, 0.125, 0.625, 0.25, 0.75, 0.25, 0.625, 0.375, 0.25, 0.5, 0.0, 0.375, 0.0, 0.625, 0.375, 0.75, 0.625, 0.375, 0.375, 0.875, 0.625, 0.25, 0.625, 0.375, 0.625, 0.625, 0.0, 0.625, 0.25, 0.5, 0.25, 0.625, 0.375, 0.625, 0.5, 0.375, 0.5, 0.625, 0.625, 0.625, 0.75, 0.375, 0.75, 0.375, 0.625, 0.375, 0.75, 0.25, 0.75, 0.75, 0.5, 0.875, 0.5, 0.875, 0.625, 0.75, 0.5, 0.75, 0.625, 0.625, 0.625, 0.125, 0.625, 0.25, 0.625, 0.25, 0.75, 0.5, 0.0, 0.5, 0.25, 0.375, 0.25, 0.75, 0.625, 0.25, 0.625, 0.625, 0.375, 0.25, 0.625, 0.75, 0.625, 0.875, 0.625, 0.5, 0.25, 0.625, 0.25, 0.625, 0.0, 0.375, 0.375, 0.375, 0.5, 0.625, 0.5, 0.375, 0.75, 0.625, 0.75, 0.625, 0.625, 0.25, 0.75, 0.375, 0.75, 0.375, 0.625, 0.75, 0.5, 0.75, 0.625, 0.875, 0.625, 0.625, 0.625, 0.75, 0.625, 0.75, 0.5, 0.125, 0.625, 0.125, 0.75, 0.25, 0.75, 0.375, 0.25, 0.5, 0.25, 0.5, 0.0, 0.625, 0.375, 0.25, 0.625, 0.75, 0.625, 0.875, 0.625, 0.75, 0.625, 0.25, 0.625, 0.625, 0.0, 0.5, 0.25, 0.5, 0.0, 0.625, 0.375, 0.375, 0.5, 0.375, 0.375, 0.625, 0.625, 0.375, 0.75, 0.375, 0.625, 0.375, 0.625, 0.25, 0.75, 0.25, 0.625, 0.75, 0.5, 0.875, 0.625, 0.75, 0.625, 0.75, 0.5, 0.625, 0.625, 0.625, 0.5, 0.125, 0.625, 0.25, 0.75, 0.125, 0.75, 0.5, 0.0, 0.375, 0.25, 0.375, 0.0, 0.75, 0.625, 0.625, 0.375, 0.375, 0.375, 0.25, 0.625, 0.875, 0.625, 0.375, 0.625, 0.5, 0.25, 0.625, 0.0, 0.5, 0.0, 0.375, 0.375, 0.625, 0.5, 0.625, 0.375, 0.375, 0.75, 0.625, 0.625, 0.375, 0.625, 0.25, 0.75, 0.375, 0.625, 0.25, 0.625, 0.75, 0.5, 0.875, 0.625, 0.875, 0.5, 0.625, 0.625, 0.75, 0.5, 0.625, 0.5, 0.125, 0.625, 0.25, 0.75, 0.25, 0.625, 0.375, 0.25, 0.5, 0.0, 0.375, 0.0, 0.625, 0.375, 0.75, 0.625, 0.375, 0.375, 0.875, 0.625, 0.25, 0.625, 0.375, 0.625, 0.625, 0.0, 0.625, 0.25, 0.5, 0.25, 0.625, 0.375, 0.625, 0.5, 0.375, 0.5, 0.625, 0.625, 0.625, 0.75, 0.375, 0.75, 0.375, 0.625, 0.375, 0.75, 0.25, 0.75, 0.75, 0.5, 0.875, 0.5, 0.875, 0.625, 0.75, 0.5, 0.75, 0.625, 0.625, 0.625, 0.125, 0.625, 0.25, 0.625, 0.25, 0.75, 0.5, 0.0, 0.5, 0.25, 0.375, 0.25, 0.75, 0.625, 0.25, 0.625, 0.625, 0.375, 0.25, 0.625, 0.75, 0.625, 0.875, 0.625, 0.5, 0.25, 0.625, 0.25, 0.625, 0.0, 0.375, 0.375, 0.375, 0.5, 0.625, 0.5, 0.375, 0.75, 0.625, 0.75, 0.625, 0.625, 0.25, 0.75, 0.375, 0.75, 0.375, 0.625, 0.75, 0.5, 0.75, 0.625, 0.875, 0.625, 0.625, 0.625, 0.75, 0.625, 0.75, 0.5, 0.125, 0.625, 0.125, 0.75, 0.25, 0.75, 0.375, 0.25, 0.5, 0.25, 0.5, 0.0, 0.625, 0.375, 0.25, 0.625, 0.75, 0.625, 0.875, 0.625, 0.75, 0.625, 0.25, 0.625, 0.625, 0.0, 0.5, 0.25, 0.5, 0.0, 0.625, 0.375, 0.375, 0.5, 0.375, 0.375, 0.625, 0.625, 0.375, 0.75, 0.375, 0.625, 0.375, 0.625, 0.25, 0.75, 0.25, 0.625, 0.75, 0.5, 0.875, 0.625, 0.75, 0.625, 0.75, 0.5, 0.625, 0.625, 0.625, 0.5, 0.125, 0.625, 0.25, 0.75, 0.125, 0.75, 0.5, 0.0, 0.375, 0.25, 0.375, 0.0, 0.75, 0.625, 0.625, 0.375, 0.375, 0.375, 0.25, 0.625, 0.875, 0.625, 0.375, 0.625, 0.5, 0.25, 0.625, 0.0, 0.5, 0.0, 0.375, 0.375, 0.625, 0.5, 0.625, 0.375, 0.375, 0.75, 0.625, 0.625, 0.375, 0.625, 0.25, 0.75, 0.375, 0.625, 0.25, 0.625, 0.75, 0.5, 0.875, 0.625, 0.875, 0.5, 0.625, 0.625, 0.75, 0.5, 0.625, 0.5, 0.125, 0.625, 0.25, 0.75, 0.25, 0.625, 0.375, 0.25, 0.5, 0.0, 0.375, 0.0, 0.625, 0.375, 0.75, 0.625, 0.375, 0.375, 0.875, 0.625, 0.25, 0.625, 0.375, 0.625, 0.625, 0.0, 0.625, 0.25, 0.5, 0.25, 0.625, 0.375, 0.625, 0.5, 0.375, 0.5, 0.625, 0.625, 0.625, 0.75, 0.375, 0.75, 0.375, 0.625, 0.375, 0.75, 0.25, 0.75, 0.75, 0.5, 0.875, 0.5, 0.875, 0.625, 0.75, 0.5, 0.75, 0.625, 0.625, 0.625, 0.125, 0.625, 0.25, 0.625, 0.25, 0.75, 0.5, 0.0, 0.5, 0.25, 0.375, 0.25, 0.75, 0.625, 0.25, 0.625, 0.625, 0.375, 0.25, 0.625, 0.75, 0.625, 0.875, 0.625, 0.5, 0.25, 0.625, 0.25, 0.625, 0.0, 0.375, 0.375, 0.375, 0.5, 0.625, 0.5, 0.375, 0.75, 0.625, 0.75, 0.625, 0.625, 0.25, 0.75, 0.375, 0.75, 0.375, 0.625, 0.75, 0.5, 0.75, 0.625, 0.875, 0.625, 0.625, 0.625, 0.75, 0.625, 0.75, 0.5, 0.125, 0.625, 0.125, 0.75, 0.25, 0.75, 0.375, 0.25, 0.5, 0.25, 0.5, 0.0, 0.625, 0.375, 0.25, 0.625, 0.75, 0.625, 0.875, 0.625, 0.75, 0.625, 0.25, 0.625, 0.625, 0.0, 0.5, 0.25, 0.5, 0.0, 0.625, 0.375, 0.375, 0.5, 0.375, 0.375, 0.625, 0.625, 0.375, 0.75, 0.375, 0.625, 0.375, 0.625, 0.25, 0.75, 0.25, 0.625, 0.75, 0.5, 0.875, 0.625, 0.75, 0.625, 0.75, 0.5, 0.625, 0.625, 0.625, 0.5, 0.125, 0.625, 0.25, 0.75, 0.125, 0.75, 0.5, 0.0, 0.375, 0.25, 0.375, 0.0, 0.75, 0.625, 0.625, 0.375, 0.375, 0.375, 0.25, 0.625, 0.875, 0.625, 0.375, 0.625, 0.5, 0.25, 0.625, 0.0, 0.5, 0.0, 0.375, 0.375, 0.625, 0.5, 0.625, 0.375, 0.375, 0.75, 0.625, 0.625, 0.375, 0.625, 0.25, 0.75, 0.375, 0.625, 0.25, 0.625, 0.75, 0.5, 0.875, 0.625, 0.875, 0.5, 0.625, 0.625, 0.75, 0.5, 0.625, 0.5, 0.125, 0.625, 0.25, 0.75, 0.25, 0.625, 0.375, 0.25, 0.5, 0.0, 0.375, 0.0, 0.625, 0.375, 0.75, 0.625, 0.375, 0.375, 0.875, 0.625, 0.25, 0.625, 0.375, 0.625, 0.625, 0.0, 0.625, 0.25, 0.5, 0.25, 0.625, 0.375, 0.625, 0.5, 0.375, 0.5, 0.625, 0.625, 0.625, 0.75, 0.375, 0.75, 0.375, 0.625, 0.375, 0.75, 0.25, 0.75, 0.75, 0.5, 0.875, 0.5, 0.875, 0.625, 0.75, 0.5, 0.75, 0.625, 0.625, 0.625, 0.125, 0.625, 0.25, 0.625, 0.25, 0.75, 0.5, 0.0, 0.5, 0.25, 0.375, 0.25, 0.75, 0.625, 0.25, 0.625, 0.625, 0.375, 0.25, 0.625, 0.75, 0.625, 0.875, 0.625, 0.5, 0.25, 0.625, 0.25, 0.625, 0.0, 0.375, 0.375, 0.375, 0.5, 0.625, 0.5, 0.375, 0.75, 0.625, 0.75, 0.625, 0.625, 0.25, 0.75, 0.375, 0.75, 0.375, 0.625, 0.75, 0.5, 0.75, 0.625, 0.875, 0.625, 0.625, 0.625, 0.75, 0.625, 0.75, 0.5, 0.125, 0.625, 0.125, 0.75, 0.25, 0.75, 0.375, 0.25, 0.5, 0.25, 0.5, 0.0, 0.625, 0.375, 0.25, 0.625, 0.75, 0.625, 0.875, 0.625, 0.75, 0.625, 0.25, 0.625, 0.625, 0.0, 0.5, 0.25, 0.5, 0.0, 0.625, 0.375, 0.375, 0.5, 0.375, 0.375, 0.625, 0.625, 0.375, 0.75, 0.375, 0.625, 0.375, 0.625, 0.25, 0.75, 0.25, 0.625, 0.75, 0.5, 0.875, 0.625, 0.75, 0.625, 0.75, 0.5, 0.625, 0.625, 0.625, 0.5, 0.125, 0.625, 0.25, 0.75, 0.125, 0.75, 0.5, 0.0, 0.375, 0.25, 0.375, 0.0, 0.75, 0.625, 0.625, 0.375, 0.375, 0.375, 0.25, 0.625, 0.875, 0.625, 0.375, 0.625, 0.5, 0.25, 0.625, 0.0, 0.5, 0.0, 0.375, 0.375, 0.625, 0.5, 0.625, 0.375, 0.375, 0.75, 0.625, 0.625, 0.375, 0.625, 0.25, 0.75, 0.375, 0.625, 0.25, 0.625, 0.75, 0.5, 0.875, 0.625, 0.875, 0.5, 0.625, 0.625, 0.75, 0.5, 0.625, 0.5, 0.125, 0.625, 0.25, 0.75, 0.25, 0.625, 0.375, 0.25, 0.5, 0.0, 0.375, 0.0, 0.625, 0.375, 0.75, 0.625, 0.375, 0.375, 0.875, 0.625, 0.25, 0.625, 0.375, 0.625, 0.625, 0.0, 0.625, 0.25, 0.5, 0.25, 0.625, 0.375, 0.625, 0.5, 0.375, 0.5, 0.625, 0.625, 0.625, 0.75, 0.375, 0.75, 0.375, 0.625, 0.375, 0.75, 0.25, 0.75, 0.75, 0.5, 0.875, 0.5, 0.875, 0.625, 0.75, 0.5, 0.75, 0.625, 0.625, 0.625, 0.125, 0.625, 0.25, 0.625, 0.25, 0.75, 0.5, 0.0, 0.5, 0.25, 0.375, 0.25, 0.75, 0.625, 0.25, 0.625, 0.625, 0.375, 0.25, 0.625, 0.75, 0.625, 0.875, 0.625, 0.5, 0.25, 0.625, 0.25, 0.625, 0.0, 0.375, 0.375, 0.375, 0.5, 0.625, 0.5, 0.375, 0.75, 0.625, 0.75, 0.625, 0.625, 0.25, 0.75, 0.375, 0.75, 0.375, 0.625, 0.75, 0.5, 0.75, 0.625, 0.875, 0.625, 0.625, 0.625, 0.75, 0.625, 0.75, 0.5, 0.125, 0.625, 0.125, 0.75, 0.25, 0.75, 0.375, 0.25, 0.5, 0.25, 0.5, 0.0, 0.625, 0.375, 0.25, 0.625, 0.75, 0.625, 0.875, 0.625, 0.75, 0.625, 0.25, 0.625, 0.625, 0.0, 0.5, 0.25, 0.5, 0.0, 0.625, 0.375, 0.375, 0.5, 0.375, 0.375, 0.625, 0.625, 0.375, 0.75, 0.375, 0.625, 0.375, 0.625, 0.25, 0.75, 0.25, 0.625, 0.75, 0.5, 0.875, 0.625, 0.75, 0.625, 0.75, 0.5, 0.625, 0.625, 0.625, 0.5, 0.125, 0.625, 0.25, 0.75, 0.125, 0.75, 0.5, 0.0, 0.375, 0.25, 0.375, 0.0, 0.75, 0.625, 0.625, 0.375, 0.375, 0.375, 0.25, 0.625, 0.875, 0.625, 0.375, 0.625, 0.5, 0.25, 0.625, 0.0, 0.5, 0.0, 0.375, 0.375, 0.625, 0.5, 0.625, 0.375, 0.375, 0.75, 0.625, 0.625, 0.375, 0.625, 0.25, 0.75, 0.375, 0.625, 0.25, 0.625, 0.75, 0.5, 0.875, 0.625, 0.875, 0.5, 0.625, 0.625, 0.75, 0.5, 0.625, 0.5, 0.125, 0.625, 0.25, 0.75, 0.25, 0.625, 0.375, 0.25, 0.5, 0.0, 0.375, 0.0, 0.625, 0.375, 0.75, 0.625, 0.375, 0.375, 0.875, 0.625, 0.25, 0.625, 0.375, 0.625, 0.625, 0.0, 0.625, 0.25, 0.5, 0.25, 0.625, 0.375, 0.625, 0.5, 0.375, 0.5, 0.625, 0.625, 0.625, 0.75, 0.375, 0.75, 0.375, 0.625, 0.375, 0.75, 0.25, 0.75, 0.75, 0.5, 0.875, 0.5, 0.875, 0.625, 0.75, 0.5, 0.75, 0.625, 0.625, 0.625, 0.125, 0.625, 0.25, 0.625, 0.25, 0.75, 0.5, 0.0, 0.5, 0.25, 0.375, 0.25, 0.75, 0.625, 0.25, 0.625, 0.625, 0.375, 0.25, 0.625, 0.75, 0.625, 0.875, 0.625, 0.5, 0.25, 0.625, 0.25, 0.625, 0.0, 0.375, 0.375, 0.375, 0.5, 0.625, 0.5, 0.375, 0.75, 0.625, 0.75, 0.625, 0.625, 0.25, 0.75, 0.375, 0.75, 0.375, 0.625, 0.75, 0.5, 0.75, 0.625, 0.875, 0.625, 0.625, 0.625, 0.75, 0.625, 0.75, 0.5, 0.125, 0.625, 0.125, 0.75, 0.25, 0.75, 0.375, 0.25, 0.5, 0.25, 0.5, 0.0, 0.625, 0.375, 0.25, 0.625, 0.75, 0.625, 0.875, 0.625, 0.75, 0.625, 0.25, 0.625, 0.625, 0.0, 0.5, 0.25, 0.5, 0.0, 0.625, 0.375, 0.375, 0.5, 0.375, 0.375, 0.625, 0.625, 0.375, 0.75, 0.375, 0.625, 0.375, 0.625, 0.25, 0.75, 0.25, 0.625, 0.75, 0.5, 0.875, 0.625, 0.75, 0.625, 0.75, 0.5, 0.625, 0.625, 0.625, 0.5, 0.125, 0.625, 0.25, 0.75, 0.125, 0.75, 0.5, 0.0, 0.375, 0.25, 0.375, 0.0, 0.75, 0.625, 0.625, 0.375, 0.375, 0.375, 0.25, 0.625, 0.875, 0.625, 0.375, 0.625, 0.5, 0.25, 0.625, 0.0, 0.5, 0.0, 0.375, 0.375, 0.625, 0.5, 0.625, 0.375, 0.375, 0.75, 0.625, 0.625, 0.375, 0.625, 0.25, 0.75, 0.375, 0.625, 0.25, 0.625, 0.75, 0.5, 0.875, 0.625, 0.875, 0.5, 0.625, 0.625, 0.75, 0.5, 0.625, 0.5, 0.125, 0.625, 0.25, 0.75, 0.25, 0.625, 0.375, 0.25, 0.5, 0.0, 0.375, 0.0, 0.625, 0.375, 0.75, 0.625, 0.375, 0.375, 0.875, 0.625, 0.25, 0.625, 0.375, 0.625, 0.625, 0.0, 0.625, 0.25, 0.5, 0.25, 0.625, 0.375, 0.625, 0.5, 0.375, 0.5, 0.625, 0.625, 0.625, 0.75, 0.375, 0.75, 0.375, 0.625, 0.375, 0.75, 0.25, 0.75, 0.75, 0.5, 0.875, 0.5, 0.875, 0.625, 0.75, 0.5, 0.75, 0.625, 0.625, 0.625, 0.125, 0.625, 0.25, 0.625, 0.25, 0.75, 0.5, 0.0, 0.5, 0.25, 0.375, 0.25, 0.75, 0.625, 0.25, 0.625, 0.625, 0.375, 0.25, 0.625, 0.75, 0.625, 0.875, 0.625, 0.5, 0.25, 0.625, 0.25, 0.625, 0.0, 0.375, 0.375, 0.375, 0.5, 0.625, 0.5, 0.375, 0.75, 0.625, 0.75, 0.625, 0.625, 0.25, 0.75, 0.375, 0.75, 0.375, 0.625, 0.75, 0.5, 0.75, 0.625, 0.875, 0.625, 0.625, 0.625, 0.75, 0.625, 0.75, 0.5, 0.125, 0.625, 0.125, 0.75, 0.25, 0.75, 0.375, 0.25, 0.5, 0.25, 0.5, 0.0, 0.625, 0.375, 0.25, 0.625, 0.75, 0.625, 0.875, 0.625, 0.75, 0.625, 0.25, 0.625])
me_cube_001.materials.append(mat_astroidmaterial)
me_cube_001.update()
me_cube_001.normals_split_custom_set([tuple(v) for v in zip(*[iter([-0.07466, -0.7336, -0.6755, -0.07466, -0.7336, -0.6755, -0.07466, -0.7336, -0.6755, -0.06769, -0.9126, -0.4033, -0.06769, -0.9126, -0.4033, -0.06769, -0.9126, -0.4033, 0.03038, -0.4388, 0.8981, 0.03038, -0.4388, 0.8981, 0.03038, -0.4388, 0.8981, 0.9974, -0.0474, -0.05431, 0.9974, -0.0474, -0.05431, 0.9974, -0.0474, -0.05431, -0.9969, 0.04974, 0.0606, -0.9969, 0.04974, 0.0606, -0.9969, 0.04974, 0.0606, -0.6662, 0.7439, -0.0529, -0.6662, 0.7439, -0.0529, -0.6662, 0.7439, -0.0529, 0.7247, 0.6761, -0.133, 0.7247, 0.6761, -0.133, 0.7247, 0.6761, -0.133, 0.05051, -0.1339, 0.9897, 0.05051, -0.1339, 0.9897, 0.05051, -0.1339, 0.9897, 0.03489, 0.9752, -0.2188, 0.03489, 0.9752, -0.2188, 0.03489, 0.9752, -0.2188, 0.02092, 0.9126, -0.4083, 0.02092, 0.9126, -0.4083, 0.02092, 0.9126, -0.4083, -0.04721, 0.1908, -0.9805, -0.04721, 0.1908, -0.9805, -0.04721, 0.1908, -0.9805, -0.02587, 0.4958, -0.868, -0.02587, 0.4958, -0.868, -0.02587, 0.4958, -0.868, 0.06967, 0.8844, 0.4614, 0.06967, 0.8844, 0.4614, 0.06967, 0.8844, 0.4614, 0.9974, -0.04765, -0.05423, 0.9974, -0.04765, -0.05423, 0.9974, -0.04765, -0.05423, -0.7363, -0.6661, 0.119, -0.7363, -0.6661, 0.119, -0.7363, -0.6661, 0.119, -0.7059, -0.5925, 0.3881, -0.7059, -0.5925, 0.3881, -0.7059, -0.5925, 0.3881, 0.9962, -0.05219, -0.07016, 0.9962, -0.05219, -0.07016, 0.9962, -0.05219, -0.07016, 0.07507, 0.6932, 0.7168, 0.07507, 0.6932, 0.7168, 0.07507, 0.6932, 0.7168, -0.02121, -0.9142, 0.4047, -0.02121, -0.9142, 0.4047, -0.02121, -0.9142, 0.4047, -0.03516, -0.976, 0.2149, -0.03516, -0.976, 0.2149, -0.03516, -0.976, 0.2149, -0.07466, -0.7336, -0.6755, -0.07465, -0.7336, -0.6755, -0.07466, -0.7336, -0.6755, -0.06769, -0.9126, -0.4033, -0.06769, -0.9126, -0.4033, -0.06769, -0.9126, -0.4033, 0.03038, -0.4388, 0.8981, 0.03038, -0.4388, 0.8981, 0.03038, -0.4388, 0.8981, 0.716, 0.5757, -0.3949, 0.716, 0.5757, -0.3949, 0.716, 0.5757, -0.3949, -0.6974, 0.6445, -0.3135, -0.6974, 0.6445, -0.3135, -0.6974, 0.6445, -0.3135, -0.998, 0.04397, 0.04507, -0.998, 0.04397, 0.04507, -0.998, 0.04397, 0.04507, 0.9961, -0.05316, -0.06984, 0.9961, -0.05316, -0.06984, 0.9961, -0.05316, -0.06984, 0.05051, -0.1339, 0.9897, 0.05051, -0.1339, 0.9897, 0.05051, -0.1339, 0.9897, 0.03489, 0.9752, -0.2188, 0.03489, 0.9752, -0.2188, 0.03489, 0.9752, -0.2188, 0.02092, 0.9126, -0.4083, 0.02092, 0.9126, -0.4083, 0.02092, 0.9126, -0.4083, -0.04721, 0.1908, -0.9805, -0.04721, 0.1908, -0.9805, -0.04721, 0.1908, -0.9805, -0.02587, 0.4958, -0.868, -0.02587, 0.4958, -0.868, -0.02587, 0.4958, -0.868, 0.06967, 0.8844, 0.4614, 0.06967, 0.8844, 0.4614, 0.06967, 0.8844, 0.4614, 0.6771, -0.735, 0.03757, 0.6771, -0.735, 0.03757, 0.6771, -0.735, 0.03757, -0.9969, 0.04949, 0.06069, -0.9969, 0.04949, 0.06069, -0.9969, 0.04949, 0.06069, -0.998, 0.04494, 0.04475, -0.998, 0.04494, 0.04475, -0.998, 0.04494, 0.04475, 0.685, -0.6603, 0.3079, 0.685, -0.6603, 0.3079, 0.685, -0.6603, 0.3079, 0.07507, 0.6932, 0.7168, 0.07507, 0.6932, 0.7168, 0.07507, 0.6932, 0.7168, -0.02121, -0.9142, 0.4047, -0.02121, -0.9142, 0.4047, -0.02121, -0.9142, 0.4047, -0.03516, -0.976, 0.2149, -0.03516, -0.976, 0.2149, -0.03516, -0.976, 0.2149, 0.13, -0.8351, -0.5345, 0.13, -0.8351, -0.5345, 0.13, -0.8351, -0.5345, -0.03986, -0.6598, -0.7504, -0.03986, -0.6598, -0.7504, -0.03986, -0.6598, -0.7504, -0.5229, 0.6299, -0.5743, -0.5229, 0.6299, -0.5743, -0.5229, 0.6299, -0.5743, -0.8533, -0.3666, 0.3708, -0.8533, -0.3666, 0.3708, -0.8533, -0.3666, 0.3708, 0.851, 0.3728, -0.3699, 0.851, 0.3728, -0.3699, 0.851, 0.3728, -0.3699, 0.8129, 0.4184, 0.405, 0.8129, 0.4184, 0.405, 0.8129, 0.4184, 0.405, -0.3757, -0.0973, 0.9216, -0.3757, -0.0973, 0.9216, -0.3757, -0.0973, 0.9216, -0.4897, 0.813, -0.3151, -0.4897, 0.813, -0.3151, -0.4897, 0.813, -0.3151, 0.3423, 0.1415, 0.9289, 0.3423, 0.1415, 0.9289, 0.3423, 0.1415, 0.9289, 0.4143, -0.04416, 0.9091, 0.4143, -0.04416, 0.9091, 0.4143, -0.04416, 0.9091, 0.4995, -0.7856, 0.365, 0.4995, -0.7856, 0.365, 0.4995, -0.7856, 0.365, 0.5232, -0.5845, 0.6202, 0.5232, -0.5845, 0.6202, 0.5232, -0.5845, 0.6202, 0.006087, 0.7007, 0.7135, 0.006087, 0.7007, 0.7135, 0.006088, 0.7007, 0.7135, -0.8534, -0.3666, 0.3706, -0.8534, -0.3666, 0.3706, -0.8534, -0.3666, 0.3706, 0.3944, 0.09194, -0.9143, 0.3944, 0.09194, -0.9143, 0.3944, 0.09194, -0.9143, 0.2787, 0.3469, -0.8955, 0.2787, 0.3469, -0.8955, 0.2787, 0.3469, -0.8955, -0.8471, -0.3819, 0.3695, -0.8471, -0.3819, 0.3695, -0.8471, -0.3819, 0.3695, -0.159, 0.8572, 0.4898, -0.159, 0.8572, 0.4898, -0.159, 0.8572, 0.4898, -0.413, 0.04045, -0.9098, -0.413, 0.04045, -0.9098, -0.413, 0.04045, -0.9098, -0.3407, -0.1452, -0.9289, -0.3407, -0.1452, -0.9289, -0.3407, -0.1452, -0.9289, 0.13, -0.8351, -0.5345, 0.13, -0.8351, -0.5345, 0.13, -0.8351, -0.5345, -0.03986, -0.6598, -0.7504, -0.03986, -0.6598, -0.7504, -0.03986, -0.6598, -0.7504, -0.5229, 0.6299, -0.5743, -0.5229, 0.6299, -0.5743, -0.5229, 0.6299, -0.5743, -0.2895, -0.362, 0.8861, -0.2895, -0.362, 0.8861, -0.2895, -0.362, 0.8861, 0.9183, 0.1621, 0.3612, 0.9183, 0.1621, 0.3612, 0.9183, 0.1621, 0.3612, 0.8566, 0.3574, -0.3721, 0.8566, 0.3574, -0.3721, 0.8566, 0.3574, -0.3721, -0.8475, -0.382, 0.3686, -0.8475, -0.382, 0.3686, -0.8475, -0.382, 0.3686, -0.4897, 0.813, -0.3151, -0.4897, 0.813, -0.3151, -0.4897, 0.813, -0.3151, 0.3423, 0.1415, 0.9289, 0.3423, 0.1415, 0.9289, 0.3423, 0.1415, 0.9289, 0.4143, -0.04416, 0.9091, 0.4143, -0.04416, 0.9091, 0.4143, -0.04416, 0.9091, 0.4995, -0.7856, 0.365, 0.4995, -0.7856, 0.365, 0.4995, -0.7856, 0.365, 0.5232, -0.5845, 0.6202, 0.5232, -0.5845, 0.6202, 0.5232, -0.5845, 0.6202, 0.006087, 0.7007, 0.7135, 0.006087, 0.7007, 0.7135, 0.006087, 0.7007, 0.7135, -0.8134, -0.4321, -0.3894, -0.8134, -0.4321, -0.3894, -0.8134, -0.4321, -0.3894, 0.8509, 0.3728, -0.3702, 0.8509, 0.3728, -0.3702, 0.8509, 0.3728, -0.3702, 0.857, 0.3574, -0.3711, 0.857, 0.3574, -0.3711, 0.857, 0.3574, -0.3711, -0.9099, -0.1688, -0.3789, -0.9099, -0.1688, -0.3789, -0.9099, -0.1688, -0.3789, -0.159, 0.8572, 0.4898, -0.159, 0.8572, 0.4898, -0.159, 0.8572, 0.4898, -0.413, 0.04045, -0.9098, -0.413, 0.04045, -0.9098, -0.413, 0.04045, -0.9098, -0.3407, -0.1452, -0.9289, -0.3407, -0.1452, -0.9289, -0.3407, -0.1452, -0.9289, 0.2109, 0.5321, 0.82, 0.2109, 0.5321, 0.82, 0.2109, 0.5321, 0.82, 0.3723, 0.7089, 0.599, 0.3723, 0.7089, 0.599, 0.3723, 0.7089, 0.599, 0.4538, 0.4584, -0.7642, 0.4538, 0.4584, -0.7642, 0.4538, 0.4584, -0.7642, 0.817, -0.5573, 0.1479, 0.817, -0.5573, 0.1479, 0.817, -0.5573, 0.1479, -0.8166, 0.5561, -0.1545, -0.8166, 0.5561, -0.1545, -0.8166, 0.5561, -0.1545, -0.9617, -0.2071, -0.1796, -0.9617, -0.2071, -0.1796, -0.9617, -0.2071, -0.1796, 0.1776, -0.9836, 0.03133, 0.1776, -0.9836, 0.03133, 0.1776, -0.9836, 0.03133, 0.3186, 0.2168, -0.9228, 0.3186, 0.2168, -0.9228, 0.3186, 0.2168, -0.9228, -0.5614, -0.8275, -0.01405, -0.5614, -0.8275, -0.01406, -0.5614, -0.8275, -0.01406, -0.5766, -0.7963, 0.183, -0.5766, -0.7963, 0.183, -0.5766, -0.7963, 0.183, -0.3458, -0.2627, 0.9008, -0.3458, -0.2627, 0.9008, -0.3458, -0.2627, 0.9008, -0.4759, -0.5021, 0.7221, -0.4759, -0.5021, 0.7221, -0.4759, -0.5021, 0.7221, -0.3431, -0.6795, -0.6485, -0.3431, -0.6795, -0.6485, -0.3431, -0.6795, -0.6485, 0.8172, -0.5571, 0.1479, 0.8172, -0.5571, 0.1479, 0.8172, -0.5571, 0.1479, -0.1954, 0.9805, -0.02107, -0.1954, 0.9805, -0.02107, -0.1954, 0.9805, -0.02107, -0.1569, 0.9421, -0.2963, -0.1569, 0.9421, -0.2963, -0.1569, 0.9421, -0.2963, 0.8154, -0.5551, 0.1643, 0.8154, -0.5551, 0.1643, 0.8154, -0.5551, 0.1643, -0.1795, -0.4944, -0.8505, -0.1795, -0.4944, -0.8505, -0.1795, -0.4944, -0.8505, 0.5765, 0.7972, -0.1792, 0.5765, 0.7972, -0.1792, 0.5765, 0.7972, -0.1792, 0.5608, 0.8277, 0.01801, 0.5608, 0.8277, 0.01801, 0.5608, 0.8277, 0.01801, 0.2109, 0.5321, 0.82, 0.2109, 0.5321, 0.82, 0.2109, 0.5321, 0.82, 0.3723, 0.7089, 0.599, 0.3723, 0.7089, 0.599, 0.3723, 0.7089, 0.599, 0.4538, 0.4584, -0.7642, 0.4538, 0.4584, -0.7642, 0.4538, 0.4584, -0.7642, 0.173, -0.9356, 0.3078, 0.173, -0.9356, 0.3078, 0.173, -0.9356, 0.3078, -0.9848, -0.1465, 0.09346, -0.9848, -0.1465, 0.09346, -0.9848, -0.1465, 0.09346, -0.8175, 0.5591, -0.1382, -0.8175, 0.5591, -0.1382, -0.8175, 0.5591, -0.1382, 0.816, -0.5542, 0.1642, 0.816, -0.5542, 0.1642, 0.816, -0.5542, 0.1642, 0.3186, 0.2168, -0.9228, 0.3186, 0.2168, -0.9228, 0.3186, 0.2168, -0.9228, -0.5614, -0.8275, -0.01405, -0.5614, -0.8275, -0.01405, -0.5614, -0.8275, -0.01406, -0.5766, -0.7963, 0.183, -0.5766, -0.7963, 0.183, -0.5766, -0.7963, 0.183, -0.3458, -0.2627, 0.9008, -0.3458, -0.2627, 0.9008, -0.3458, -0.2627, 0.9008, -0.4759, -0.5021, 0.7221, -0.4759, -0.5021, 0.7221, -0.4759, -0.5021, 0.7221, -0.3431, -0.6795, -0.6485, -0.3431, -0.6795, -0.6485, -0.3431, -0.6795, -0.6485, 0.9623, 0.1914, 0.1932, 0.9623, 0.1914, 0.1932, 0.9623, 0.1914, 0.1932, -0.8165, 0.5563, -0.1545, -0.8165, 0.5563, -0.1545, -0.8165, 0.5563, -0.1545, -0.8181, 0.5583, -0.1381, -0.8181, 0.5583, -0.1381, -0.8181, 0.5583, -0.1381, 0.9825, 0.1656, -0.08545, 0.9825, 0.1656, -0.08545, 0.9825, 0.1656, -0.08545, -0.1795, -0.4944, -0.8505, -0.1795, -0.4944, -0.8505, -0.1795, -0.4944, -0.8505, 0.5765, 0.7972, -0.1792, 0.5765, 0.7972, -0.1792, 0.5765, 0.7972, -0.1792, 0.5608, 0.8277, 0.01801, 0.5608, 0.8277, 0.01801, 0.5608, 0.8277, 0.01801, -0.02805, -0.4263, 0.9042, -0.02805, -0.4263, 0.9042, -0.02805, -0.4263, 0.9042, 0.2648, -0.2845, 0.9214, 0.2648, -0.2845, 0.9214, 0.2648, -0.2845, 0.9214, 0.8763, 0.4774, -0.06517, 0.8763, 0.4774, -0.06517, 0.8763, 0.4774, -0.06517, 0.4231, -0.8233, -0.3783, 0.4231, -0.8233, -0.3783, 0.4231, -0.8233, -0.3783, -0.4202, 0.827, 0.3735, -0.4202, 0.827, 0.3735, -0.4202, 0.827, 0.3735, -0.779, 0.568, -0.2654, -0.779, 0.568, -0.2654, -0.779, 0.568, -0.2654, -0.1909, -0.583, -0.7897, -0.1909, -0.583, -0.7897, -0.1909, -0.583, -0.7897, 0.7582, 0.5482, -0.353, 0.7582, 0.5482, -0.353, 0.7582, 0.5482, -0.353, -0.7286, -0.06147, -0.6822, -0.7286, -0.06147, -0.6822, -0.7286, -0.06147, -0.6822, -0.8215, -0.1721, -0.5437, -0.8215, -0.1721, -0.5437, -0.8215, -0.1721, -0.5437, -0.7856, -0.5394, 0.303, -0.7856, -0.5394, 0.303, -0.7856, -0.5395, 0.303, -0.8895, -0.4569, 0.005347, -0.8895, -0.4569, 0.005347, -0.8895, -0.4569, 0.005347, -0.2083, 0.3154, -0.9258, -0.2083, 0.3154, -0.9258, -0.2083, 0.3154, -0.9258, 0.4233, -0.8233, -0.3782, 0.4233, -0.8233, -0.3782, 0.4233, -0.8233, -0.3782, 0.1705, 0.5846, 0.7932, 0.1705, 0.5846, 0.7932, 0.1705, 0.5846, 0.7932, 0.3162, 0.7317, 0.6038, 0.3162, 0.7317, 0.6038, 0.3162, 0.7317, 0.6038, 0.415, -0.8325, -0.3671, 0.415, -0.8325, -0.3671, 0.415, -0.8325, -0.3671, 0.08031, 0.4469, -0.891, 0.08031, 0.4469, -0.891, 0.08031, 0.4469, -0.891, 0.8199, 0.1699, 0.5467, 0.8199, 0.1699, 0.5467, 0.8199, 0.1699, 0.5467, 0.7264, 0.05923, 0.6847, 0.7264, 0.05922, 0.6847, 0.7264, 0.05923, 0.6847, -0.02805, -0.4263, 0.9042, -0.02805, -0.4263, 0.9042, -0.02805, -0.4263, 0.9042, 0.2648, -0.2845, 0.9214, 0.2648, -0.2845, 0.9214, 0.2648, -0.2845, 0.9214, 0.8763, 0.4774, -0.06517, 0.8763, 0.4774, -0.06517, 0.8763, 0.4774, -0.06517, -0.3061, -0.7455, -0.5921, -0.3061, -0.7455, -0.5921, -0.3061, -0.7455, -0.5921, -0.9037, 0.4241, -0.05927, -0.9037, 0.4241, -0.05927, -0.9037, 0.4241, -0.05927, -0.4274, 0.8178, 0.3854, -0.4274, 0.8178, 0.3854, -0.4274, 0.8178, 0.3854, 0.4158, -0.8324, -0.3664, 0.4158, -0.8324, -0.3664, 0.4158, -0.8324, -0.3664, 0.7582, 0.5482, -0.353, 0.7582, 0.5482, -0.353, 0.7582, 0.5482, -0.353, -0.7286, -0.06147, -0.6822, -0.7286, -0.06147, -0.6822, -0.7286, -0.06147, -0.6822, -0.8215, -0.1721, -0.5437, -0.8215, -0.1721, -0.5437, -0.8215, -0.1721, -0.5437, -0.7856, -0.5394, 0.303, -0.7856, -0.5394, 0.303, -0.7856, -0.5394, 0.303, -0.8895, -0.4569, 0.005347, -0.8895, -0.4569, 0.005347, -0.8895, -0.4569, 0.005347, -0.2083, 0.3154, -0.9258, -0.2083, 0.3154, -0.9258, -0.2083, 0.3154, -0.9258, 0.7681, -0.585, 0.2604, 0.7681, -0.585, 0.2604, 0.7681, -0.585, 0.2604, -0.42, 0.827, 0.3737, -0.42, 0.827, 0.3737, -0.42, 0.827, 0.3737, -0.4282, 0.8177, 0.3847, -0.4282, 0.8177, 0.3847, -0.4282, 0.8177, 0.3847, 0.9044, -0.4193, 0.07948, 0.9044, -0.4193, 0.07948, 0.9044, -0.4193, 0.07948, 0.08031, 0.4469, -0.891, 0.08031, 0.4469, -0.891, 0.08031, 0.4469, -0.891, 0.8199, 0.1699, 0.5467, 0.8199, 0.1699, 0.5467, 0.8199, 0.1699, 0.5467, 0.7264, 0.05923, 0.6847, 0.7264, 0.05922, 0.6847, 0.7264, 0.05922, 0.6847, 0.9584, 0.1845, -0.2177, 0.9584, 0.1845, -0.2177, 0.9584, 0.1845, -0.2177, 0.8186, 0.3084, -0.4846, 0.8186, 0.3084, -0.4846, 0.8186, 0.3084, -0.4846, -0.5403, 0.3455, -0.7673, -0.5402, 0.3455, -0.7673, -0.5403, 0.3455, -0.7673, 0.06594, -0.8904, -0.4504, 0.06594, -0.8904, -0.4504, 0.06594, -0.8904, -0.4504, -0.07253, 0.8906, 0.449, -0.07253, 0.8906, 0.449, -0.07253, 0.8906, 0.449, -0.3373, 0.3077, 0.8897, -0.3373, 0.3077, 0.8897, -0.3373, 0.3077, 0.8897, -0.2407, -0.9344, 0.2624, -0.2407, -0.9344, 0.2624, -0.2407, -0.9344, 0.2624, -0.7769, 0.2346, -0.5843, -0.7769, 0.2346, -0.5843, -0.7769, 0.2346, -0.5843, -0.3191, -0.4469, 0.8358, -0.3191, -0.4469, 0.8358, -0.3191, -0.4469, 0.8358, -0.1245, -0.455, 0.8818, -0.1245, -0.455, 0.8818, -0.1245, -0.455, 0.8818, 0.7395, -0.2568, 0.6223, 0.7395, -0.2568, 0.6223, 0.7395, -0.2568, 0.6223, 0.485, -0.3639, 0.7952, 0.485, -0.3639, 0.7952, 0.485, -0.3639, 0.7952, -0.8537, -0.2861, 0.4352, -0.8537, -0.2861, 0.4352, -0.8537, -0.2861, 0.4352, 0.06599, -0.8903, -0.4506, 0.06599, -0.8903, -0.4506, 0.06599, -0.8903, -0.4506, 0.2476, 0.9379, -0.2431, 0.2476, 0.9379, -0.2431, 0.2476, 0.9379, -0.2431, -0.02076, 0.9456, -0.3248, -0.02076, 0.9456, -0.3248, -0.02076, 0.9456, -0.3248, 0.08197, -0.8912, -0.4461, 0.08197, -0.8912, -0.4461, 0.08197, -0.8912, -0.4461, -0.9728, -0.1601, 0.1674, -0.9728, -0.1601, 0.1674, -0.9728, -0.1601, 0.1674, 0.1284, 0.455, -0.8812, 0.1284, 0.455, -0.8812, 0.1284, 0.455, -0.8812, 0.3229, 0.4465, -0.8345, 0.3229, 0.4465, -0.8345, 0.3229, 0.4465, -0.8345, 0.9584, 0.1845, -0.2177, 0.9584, 0.1845, -0.2177, 0.9584, 0.1845, -0.2177, 0.8186, 0.3084, -0.4846, 0.8186, 0.3084, -0.4846, 0.8186, 0.3084, -0.4846, -0.5403, 0.3455, -0.7673, -0.5402, 0.3455, -0.7673, -0.5402, 0.3455, -0.7673, 0.03529, -0.9499, 0.3105, 0.03529, -0.9499, 0.3105, 0.03529, -0.9499, 0.3105, -0.06284, 0.3123, 0.9479, -0.06284, 0.3123, 0.9479, -0.06284, 0.3123, 0.9479, -0.05625, 0.8901, 0.4523, -0.05625, 0.8901, 0.4523, -0.05625, 0.8901, 0.4523, 0.0822, -0.8907, -0.447, 0.0822, -0.8907, -0.447, 0.0822, -0.8907, -0.447, -0.7769, 0.2346, -0.5843, -0.7769, 0.2346, -0.5843, -0.7769, 0.2346, -0.5843, -0.3191, -0.4469, 0.8358, -0.3191, -0.4469, 0.8358, -0.3191, -0.4469, 0.8358, -0.1245, -0.455, 0.8818, -0.1245, -0.455, 0.8818, -0.1245, -0.455, 0.8818, 0.7395, -0.2568, 0.6223, 0.7395, -0.2568, 0.6223, 0.7395, -0.2568, 0.6223, 0.485, -0.3639, 0.7952, 0.485, -0.3639, 0.7952, 0.485, -0.3639, 0.7952, -0.8537, -0.2861, 0.4352, -0.8537, -0.2861, 0.4352, -0.8537, -0.2861, 0.4352, 0.3457, -0.3243, -0.8805, 0.3457, -0.3243, -0.8805, 0.3457, -0.3243, -0.8805, -0.07247, 0.8907, 0.4488, -0.07247, 0.8907, 0.4488, -0.07247, 0.8907, 0.4488, -0.05648, 0.8896, 0.4532, -0.05648, 0.8896, 0.4532, -0.05648, 0.8896, 0.4532, 0.0758, -0.2965, -0.952, 0.0758, -0.2965, -0.952, 0.0758, -0.2965, -0.952, -0.9728, -0.1601, 0.1674, -0.9728, -0.1601, 0.1674, -0.9728, -0.1601, 0.1674, 0.1284, 0.455, -0.8812, 0.1284, 0.455, -0.8812, 0.1284, 0.455, -0.8812, 0.3229, 0.4465, -0.8345, 0.3229, 0.4465, -0.8345, 0.3229, 0.4465, -0.8345, 0.9584, -0.2446, -0.147, 0.9584, -0.2446, -0.147, 0.9584, -0.2446, -0.147, 0.8186, -0.528, -0.2263, 0.8186, -0.528, -0.2263, 0.8186, -0.528, -0.2263, -0.5403, -0.8129, -0.2174, -0.5402, -0.8129, -0.2174, -0.5403, -0.8129, -0.2174, 0.06594, -0.3011, 0.9513, 0.06594, -0.3011, 0.9513, 0.06594, -0.3011, 0.9513, -0.07253, 0.2997, -0.9513, -0.07253, 0.2997, -0.9513, -0.07253, 0.2997, -0.9513, -0.3373, 0.8285, -0.447, -0.3373, 0.8285, -0.447, -0.3373, 0.8285, -0.447, -0.2407, 0.4095, 0.88, -0.2407, 0.4095, 0.88, -0.2407, 0.4095, 0.88, -0.7769, -0.6144, -0.1375, -0.7769, -0.6144, -0.1375, -0.7769, -0.6144, -0.1375, -0.3191, 0.8968, 0.3064, -0.3191, 0.8968, 0.3064, -0.3191, 0.8968, 0.3064, -0.1245, 0.9435, 0.307, -0.1245, 0.9435, 0.307, -0.1245, 0.9435, 0.307, 0.7395, 0.6555, 0.1532, 0.7395, 0.6555, 0.1532, 0.7395, 0.6555, 0.1532, 0.485, 0.8435, 0.231, 0.485, 0.8435, 0.231, 0.485, 0.8435, 0.231, -0.8537, 0.4756, 0.2123, -0.8537, 0.4756, 0.2123, -0.8537, 0.4756, 0.2123, 0.066, -0.3013, 0.9512, 0.066, -0.3013, 0.9512, 0.066, -0.3013, 0.9512, 0.2476, -0.391, -0.8865, 0.2476, -0.391, -0.8865, 0.2476, -0.391, -0.8865, -0.02076, -0.4728, -0.8809, -0.02076, -0.4728, -0.8809, -0.02076, -0.4728, -0.8809, 0.08197, -0.2968, 0.9514, 0.08197, -0.2968, 0.9514, 0.08197, -0.2968, 0.9514, -0.9728, 0.191, 0.1311, -0.9728, 0.191, 0.1311, -0.9728, 0.191, 0.1311, 0.1284, -0.943, -0.3071, 0.1284, -0.943, -0.3071, 0.1284, -0.943, -0.3071, 0.3229, -0.8955, -0.3063, 0.3229, -0.8955, -0.3063, 0.3229, -0.8955, -0.3063, 0.9584, -0.2446, -0.147, 0.9584, -0.2446, -0.147, 0.9584, -0.2446, -0.147, 0.8186, -0.528, -0.2263, 0.8186, -0.528, -0.2263, 0.8186, -0.528, -0.2263, -0.5403, -0.8129, -0.2174, -0.5402, -0.8129, -0.2174, -0.5402, -0.8129, -0.2174, 0.03529, 0.4595, 0.8875, 0.03529, 0.4595, 0.8875, 0.03529, 0.4595, 0.8875, -0.06284, 0.8853, -0.4608, -0.06284, 0.8853, -0.4608, -0.06284, 0.8853, -0.4608, -0.05625, 0.303, -0.9513, -0.05625, 0.303, -0.9513, -0.05625, 0.303, -0.9513, 0.0822, -0.2977, 0.9511, 0.0822, -0.2977, 0.9511, 0.0822, -0.2977, 0.9511, -0.7769, -0.6144, -0.1375, -0.7769, -0.6144, -0.1375, -0.7769, -0.6144, -0.1375, -0.3191, 0.8968, 0.3064, -0.3191, 0.8968, 0.3064, -0.3191, 0.8968, 0.3064, -0.1245, 0.9435, 0.307, -0.1245, 0.9435, 0.307, -0.1245, 0.9435, 0.307, 0.7395, 0.6555, 0.1532, 0.7395, 0.6555, 0.1532, 0.7395, 0.6555, 0.1532, 0.485, 0.8435, 0.231, 0.485, 0.8435, 0.231, 0.485, 0.8435, 0.231, -0.8537, 0.4756, 0.2123, -0.8537, 0.4756, 0.2123, -0.8537, 0.4756, 0.2123, 0.3457, -0.8168, 0.4619, 0.3457, -0.8168, 0.4619, 0.3457, -0.8168, 0.4619, -0.07247, 0.2995, -0.9513, -0.07247, 0.2995, -0.9513, -0.07247, 0.2995, -0.9513, -0.05648, 0.3039, -0.951, -0.05648, 0.3039, -0.951, -0.05648, 0.3039, -0.951, 0.0758, -0.8918, 0.446, 0.0758, -0.8918, 0.446, 0.0758, -0.8918, 0.446, -0.9728, 0.191, 0.1311, -0.9728, 0.191, 0.1311, -0.9728, 0.191, 0.1311, 0.1284, -0.943, -0.3071, 0.1284, -0.943, -0.3071, 0.1284, -0.943, -0.3071, 0.3229, -0.8955, -0.3063, 0.3229, -0.8955, -0.3063, 0.3229, -0.8955, -0.3063, 0.7746, 0.1278, -0.6194, 0.7746, 0.1278, -0.6194, 0.7746, 0.1278, -0.6194, 0.6294, 0.4173, -0.6555, 0.6294, 0.4173, -0.6555, 0.6294, 0.4173, -0.6555, -0.5323, 0.8461, -0.02775, -0.5323, 0.8461, -0.02775, -0.5323, 0.8461, -0.02775, -0.5462, -0.3656, -0.7536, -0.5462, -0.3656, -0.7536, -0.5462, -0.3656, -0.7536, 0.5406, 0.3677, 0.7567, 0.5406, 0.3677, 0.7567, 0.5406, 0.3677, 0.7567, 0.2003, -0.3094, 0.9296, 0.2003, -0.3094, 0.9296, 0.2003, -0.3094, 0.9296, -0.5577, -0.8208, -0.1237, -0.5577, -0.8208, -0.1237, -0.5577, -0.8208, -0.1237, -0.7097, 0.6811, 0.1799, -0.7097, 0.6811, 0.1799, -0.7097, 0.6811, 0.1799, -0.1758, -0.8299, 0.5295, -0.1758, -0.8299, 0.5295, -0.1758, -0.8299, 0.5295, -0.008804, -0.897, 0.4419, -0.008802, -0.897, 0.4419, -0.008801, -0.897, 0.4419, 0.6826, -0.7166, -0.1433, 0.6826, -0.7166, -0.1433, 0.6826, -0.7166, -0.1433, 0.4893, -0.8693, 0.06998, 0.4893, -0.8693, 0.06998, 0.4893, -0.8693, 0.06998, -0.664, -0.3627, 0.6539, -0.664, -0.3627, 0.6539, -0.664, -0.3627, 0.6539, -0.5462, -0.3654, -0.7538, -0.5462, -0.3654, -0.7538, -0.5462, -0.3654, -0.7538, 0.5717, 0.8095, 0.1341, 0.5717, 0.8095, 0.1341, 0.5717, 0.8095, 0.1341, 0.3332, 0.9115, 0.2412, 0.3332, 0.9115, 0.2412, 0.3332, 0.9115, 0.2412, -0.5324, -0.3715, -0.7606, -0.5324, -0.3715, -0.7606, -0.5324, -0.3715, -0.7606, -0.792, -0.07443, 0.606, -0.792, -0.07443, 0.606, -0.792, -0.07443, 0.606, 0.01216, 0.896, -0.4438, 0.01216, 0.896, -0.4438, 0.01216, 0.896, -0.4438, 0.1791, 0.8282, -0.531, 0.1791, 0.8282, -0.531, 0.1791, 0.8282, -0.531, 0.7746, 0.1278, -0.6194, 0.7746, 0.1278, -0.6194, 0.7746, 0.1278, -0.6194, 0.6294, 0.4173, -0.6555, 0.6294, 0.4173, -0.6555, 0.6294, 0.4173, -0.6555, -0.5323, 0.8461, -0.02775, -0.5323, 0.8461, -0.02775, -0.5323, 0.8461, -0.02775, -0.3289, -0.9075, -0.2611, -0.3289, -0.9075, -0.2611, -0.3289, -0.9075, -0.2611, 0.4413, -0.3879, 0.8092, 0.4413, -0.3879, 0.8092, 0.4413, -0.3879, 0.8092, 0.5544, 0.3626, 0.7491, 0.5544, 0.3626, 0.7491, 0.5544, 0.3626, 0.7491, -0.5323, -0.3706, -0.7611, -0.5323, -0.3706, -0.7611, -0.5323, -0.3706, -0.7611, -0.7097, 0.6811, 0.1799, -0.7097, 0.6811, 0.1799, -0.7097, 0.6811, 0.1799, -0.1758, -0.8299, 0.5295, -0.1758, -0.8299, 0.5295, -0.1758, -0.8299, 0.5295, -0.008804, -0.897, 0.4419, -0.008805, -0.897, 0.4419, -0.008802, -0.897, 0.4419, 0.6826, -0.7166, -0.1433, 0.6826, -0.7166, -0.1433, 0.6826, -0.7166, -0.1433, 0.4893, -0.8693, 0.06998, 0.4893, -0.8693, 0.06998, 0.4893, -0.8693, 0.06998, -0.664, -0.3627, 0.6539, -0.664, -0.3627, 0.6539, -0.664, -0.3627, 0.6539, -0.1985, 0.2898, -0.9363, -0.1985, 0.2898, -0.9363, -0.1985, 0.2898, -0.9363, 0.5406, 0.3679, 0.7566, 0.5406, 0.3679, 0.7566, 0.5406, 0.3679, 0.7566, 0.5543, 0.3617, 0.7496, 0.5543, 0.3617, 0.7496, 0.5543, 0.3617, 0.7496, -0.4247, 0.4, -0.8122, -0.4247, 0.4, -0.8122, -0.4247, 0.4, -0.8122, -0.792, -0.07443, 0.606, -0.792, -0.07442, 0.606, -0.792, -0.07443, 0.606, 0.01216, 0.896, -0.4438, 0.01216, 0.896, -0.4438, 0.01216, 0.896, -0.4438, 0.1791, 0.8282, -0.531, 0.1791, 0.8282, -0.531, 0.1791, 0.8282, -0.531, 0.7746, 0.2433, -0.5838, 0.7746, 0.2434, -0.5838, 0.7746, 0.2434, -0.5838, 0.6294, 0.5344, -0.5641, 0.6294, 0.5344, -0.5641, 0.6294, 0.5344, -0.5641, -0.5323, 0.8359, 0.1337, -0.5323, 0.8359, 0.1337, -0.5323, 0.8359, 0.1337, -0.5462, -0.2156, -0.8094, -0.5462, -0.2156, -0.8094, -0.5462, -0.2156, -0.8094, 0.5406, 0.217, 0.8128, 0.5406, 0.217, 0.8128, 0.5406, 0.217, 0.8128, 0.2003, -0.4806, 0.8538, 0.2003, -0.4806, 0.8538, 0.2003, -0.4806, 0.8538, -0.5577, -0.7823, -0.2777, -0.5577, -0.7823, -0.2777, -0.5577, -0.7823, -0.2777, -0.7097, 0.6345, 0.3063, -0.7097, 0.6345, 0.3063, -0.7097, 0.6345, 0.3063, -0.1758, -0.9155, 0.3619, -0.1758, -0.9155, 0.3619, -0.1758, -0.9155, 0.3619, -0.008804, -0.9647, 0.2631, -0.008801, -0.9647, 0.2631, -0.0088, -0.9647, 0.2631, 0.6826, -0.6762, -0.277, 0.6826, -0.6762, -0.277, 0.6826, -0.6762, -0.277, 0.4893, -0.8667, -0.0967, 0.4893, -0.8667, -0.0967, 0.4893, -0.8667, -0.09669, -0.664, -0.4805, 0.5729, -0.664, -0.4805, 0.5729, -0.664, -0.4805, 0.5729, -0.5462, -0.2153, -0.8095, -0.5462, -0.2153, -0.8095, -0.5462, -0.2153, -0.8095, 0.5717, 0.7692, 0.2856, 0.5717, 0.7692, 0.2856, 0.5717, 0.7692, 0.2856, 0.3332, 0.8489, 0.4102, 0.3332, 0.8489, 0.4102, 0.3332, 0.8489, 0.4102, -0.5324, -0.22, -0.8174, -0.5324, -0.22, -0.8174, -0.5324, -0.22, -0.8174, -0.792, -0.1884, 0.5808, -0.792, -0.1884, 0.5808, -0.792, -0.1884, 0.5808, 0.01216, 0.9641, -0.2652, 0.01216, 0.9641, -0.2652, 0.01216, 0.9641, -0.2652, 0.1791, 0.9141, -0.3637, 0.1791, 0.9141, -0.3637, 0.1791, 0.9141, -0.3637, 0.7746, 0.2433, -0.5838, 0.7746, 0.2433, -0.5838, 0.7746, 0.2434, -0.5838, 0.6294, 0.5344, -0.5641, 0.6294, 0.5344, -0.5641, 0.6294, 0.5344, -0.5641, -0.5323, 0.8359, 0.1337, -0.5323, 0.8359, 0.1337, -0.5323, 0.8359, 0.1337, -0.3289, -0.8413, -0.429, -0.3289, -0.8413, -0.429, -0.3289, -0.8413, -0.429, 0.4413, -0.5347, 0.7206, 0.4413, -0.5347, 0.7206, 0.4413, -0.5347, 0.7206, 0.5544, 0.2135, 0.8044, 0.5544, 0.2135, 0.8044, 0.5544, 0.2135, 0.8044, -0.5323, -0.2191, -0.8177, -0.5323, -0.2191, -0.8177, -0.5323, -0.2191, -0.8177, -0.7097, 0.6345, 0.3063, -0.7097, 0.6345, 0.3063, -0.7097, 0.6345, 0.3063, -0.1758, -0.9155, 0.3619, -0.1758, -0.9155, 0.3619, -0.1758, -0.9155, 0.3619, -0.008804, -0.9647, 0.2631, -0.008804, -0.9647, 0.2631, -0.008801, -0.9647, 0.2631, 0.6826, -0.6762, -0.277, 0.6826, -0.6762, -0.277, 0.6826, -0.6762, -0.277, 0.4893, -0.8667, -0.0967, 0.4893, -0.8667, -0.0967, 0.4893, -0.8667, -0.0967, -0.664, -0.4805, 0.5729, -0.664, -0.4805, 0.5729, -0.664, -0.4805, 0.5729, -0.1985, 0.4626, -0.864, -0.1985, 0.4626, -0.864, -0.1985, 0.4626, -0.864, 0.5406, 0.2172, 0.8127, 0.5406, 0.2172, 0.8127, 0.5406, 0.2172, 0.8127, 0.5543, 0.2125, 0.8047, 0.5543, 0.2125, 0.8047, 0.5543, 0.2125, 0.8047, -0.4247, 0.5473, -0.7212, -0.4247, 0.5473, -0.7212, -0.4247, 0.5473, -0.7212, -0.792, -0.1884, 0.5808, -0.792, -0.1884, 0.5808, -0.792, -0.1884, 0.5808, 0.01216, 0.9641, -0.2652, 0.01216, 0.9641, -0.2652, 0.01216, 0.9641, -0.2652, 0.1791, 0.9141, -0.3637, 0.1791, 0.9141, -0.3637, 0.1791, 0.9141, -0.3637])] * 3)])

# ---- objects
ob_light = bpy.data.objects.new('Light', light_light)
ob_camera = bpy.data.objects.new('Camera', cam_camera)
ob_icosphere = bpy.data.objects.new('Icosphere', me_icosphere)
ob_mineral = bpy.data.objects.new('Mineral', me_cube_001)

# ---- transforms, parenting, visibility, modifiers, constraints
ob_light.location = (4.076, 1.005, 5.904)
ob_light.rotation_euler = (0.6503, 0.05522, 1.866)
ob_light.lock_rotations_4d = False
ob_light.empty_display_type = 'ARROWS'
ob_light.color = (0.0, 0.0, 0.0, 0.0)
ob_light.lineart.crease_threshold = 0.0
ob_camera.location = (7.359, -6.926, 4.958)
ob_camera.rotation_euler = (1.109, 0.0, 0.8149)
ob_camera.lock_rotations_4d = False
ob_camera.empty_display_type = 'ARROWS'
ob_camera.color = (0.0, 0.0, 0.0, 0.0)
ob_camera.display_type = 'WIRE'
ob_camera.lineart.crease_threshold = 0.0
ob_icosphere.location = (0.0, 0.0, 0.0)
ob_mineral.location = (0.0, 0.0, 0.0)
ob_mineral.color = (0.8, 0.8, 0.8, 1.0)

# ---- collection membership
col_collection.objects.link(ob_light)
col_collection.objects.link(ob_camera)
col_collection.objects.link(ob_icosphere)
col_collection.objects.link(ob_mineral)

# ---- scene / render settings (as saved in the file)
scene.camera = ob_camera
scene.frame_start = 1; scene.frame_end = 250; scene.frame_set(1)
scene.render.engine = 'BLENDER_EEVEE_NEXT'
scene.cycles.sampling_pattern = 'TABULATED_SOBOL'
scene.cycles.use_light_tree = False
scene.view_settings.view_transform = 'Filmic'
bpy.context.view_layer.update()
